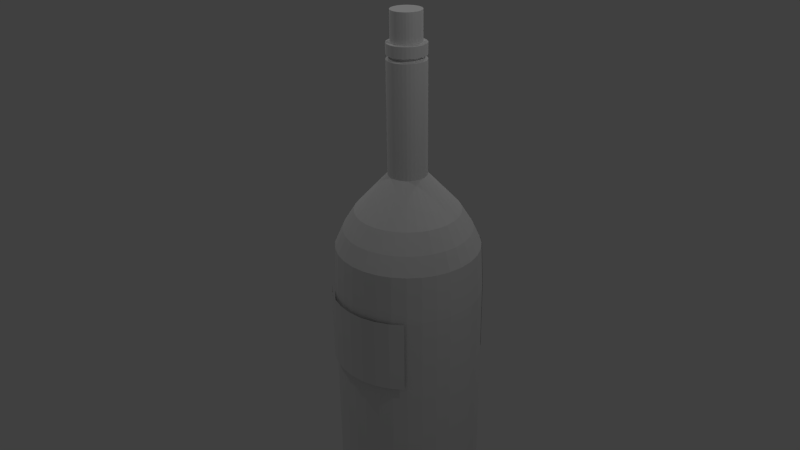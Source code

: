 # Source: Wine.blend  (saved by Blender 2.73.0; exported with 4.5.12 LTS)
import bpy
from mathutils import Matrix  # noqa: F401  (used for matrix-valued properties, if any)

bpy.ops.wm.read_factory_settings(use_empty=True)
scene = bpy.context.scene
scene.name = 'Scene'

# ---- collections
col_collection_1 = bpy.data.collections.new('Collection 1'); scene.collection.children.link(col_collection_1)

# ---- materials (node trees are filled in below, after node groups)
mat_material = bpy.data.materials.new('Material')
mat_material.alpha_threshold = 0.0
mat_material.use_transparent_shadow = False
mat_material.roughness = 0.5
mat_material_001 = bpy.data.materials.new('Material.001')
mat_material_001.alpha_threshold = 0.0
mat_material_001.use_transparent_shadow = False
mat_material_001.roughness = 0.5

# ---- material node trees

# ---- world
world_world = bpy.data.worlds.new('World'); scene.world = world_world
world_world.color = (0.05088, 0.05088, 0.05088)
world_world.use_sun_shadow = False
world_world.sun_shadow_jitter_overblur = 0.0
world_world.cycles.sampling_method = 'MANUAL'
world_world.cycles.sample_map_resolution = 256

# ---- cameras
cam_camera = bpy.data.cameras.new('Camera')
cam_camera.clip_end = 100.0
cam_camera.lens = 35.0
cam_camera.sensor_width = 32.0
cam_camera.sensor_height = 18.0
cam_camera.ortho_scale = 7.314
cam_camera.dof.focus_distance = 0.0
cam_camera.dof.aperture_fstop = 128.0

# ---- lights
light_lamp_003 = bpy.data.lights.new('Lamp.003', 'POINT')
light_lamp_003.transmission_factor = 0.0
light_lamp_003.cutoff_distance = 30.0
light_lamp_003.energy = 100.0
light_lamp_003.shadow_buffer_clip_start = 1.001
light_lamp_003.shadow_soft_size = 0.1
light_lamp_003.shadow_maximum_resolution = 0.006
light_lamp_003.use_absolute_resolution = True
light_lamp_003.cycles.use_multiple_importance_sampling = False
light_lamp_002 = bpy.data.lights.new('Lamp.002', 'POINT')
light_lamp_002.transmission_factor = 0.0
light_lamp_002.cutoff_distance = 30.0
light_lamp_002.energy = 100.0
light_lamp_002.shadow_buffer_clip_start = 1.001
light_lamp_002.shadow_soft_size = 0.1
light_lamp_002.shadow_maximum_resolution = 0.006
light_lamp_002.use_absolute_resolution = True
light_lamp_002.cycles.use_multiple_importance_sampling = False
light_lamp_001 = bpy.data.lights.new('Lamp.001', 'POINT')
light_lamp_001.transmission_factor = 0.0
light_lamp_001.cutoff_distance = 30.0
light_lamp_001.energy = 100.0
light_lamp_001.shadow_buffer_clip_start = 1.001
light_lamp_001.shadow_soft_size = 0.1
light_lamp_001.shadow_maximum_resolution = 0.006
light_lamp_001.use_absolute_resolution = True
light_lamp_001.cycles.use_multiple_importance_sampling = False
light_lamp = bpy.data.lights.new('Lamp', 'POINT')
light_lamp.transmission_factor = 0.0
light_lamp.cutoff_distance = 30.0
light_lamp.energy = 100.0
light_lamp.shadow_buffer_clip_start = 1.001
light_lamp.shadow_soft_size = 0.1
light_lamp.shadow_maximum_resolution = 0.006
light_lamp.use_absolute_resolution = True
light_lamp.cycles.use_multiple_importance_sampling = False

# ---- meshes
me_circle = bpy.data.meshes.new('Circle')
me_circle.from_pydata([(5.484, 0.4141, -0.508), (5.484, 0.4141, 0.1933), (5.526, 0.4101, -0.508), (5.526, 0.4101, 0.1933), (5.565, 0.398, -0.508), (5.565, 0.398, 0.1933), (5.602, 0.3784, -0.508), (5.602, 0.3784, 0.1933), (5.634, 0.3521, -0.508), (5.634, 0.3521, 0.1933), (5.66, 0.32, -0.508), (5.66, 0.32, 0.1933), (5.68, 0.2833, -0.508), (5.68, 0.2833, 0.1933), (5.692, 0.2436, -0.508), (5.692, 0.2436, 0.1933), (5.696, 0.2023, -0.508), (5.696, 0.2023, 0.1933), (5.692, 0.1609, -0.508), (5.692, 0.1609, 0.1933), (5.68, 0.1212, -0.508), (5.68, 0.1212, 0.1933), (5.66, 0.08458, -0.508), (5.66, 0.08458, 0.1933), (5.634, 0.05248, -0.508), (5.634, 0.05248, 0.1933), (5.602, 0.02613, -0.508), (5.602, 0.02613, 0.1933), (5.565, 0.006551, -0.508), (5.565, 0.006551, 0.1933), (5.526, -0.005504, -0.508), (5.526, -0.005504, 0.1933), (5.484, -0.009575, -0.508), (5.484, -0.009575, 0.1933), (5.443, -0.005504, -0.508), (5.443, -0.005504, 0.1933), (5.403, 0.006551, -0.508), (5.403, 0.006551, 0.1933), (5.367, 0.02613, -0.508), (5.367, 0.02613, 0.1933), (5.334, 0.05248, -0.508), (5.334, 0.05248, 0.1933), (5.308, 0.08458, -0.508), (5.308, 0.08458, 0.1933), (5.288, 0.1212, -0.508), (5.288, 0.1212, 0.1933), (5.276, 0.1609, -0.508), (5.276, 0.1609, 0.1933), (5.272, 0.2023, -0.508), (5.272, 0.2023, 0.1933), (5.276, 0.2436, -0.508), (5.276, 0.2436, 0.1933), (5.288, 0.2833, -0.508), (5.288, 0.2833, 0.1933), (5.308, 0.32, -0.508), (5.308, 0.32, 0.1933), (5.334, 0.3521, -0.508), (5.334, 0.3521, 0.1933), (5.367, 0.3784, -0.508), (5.367, 0.3784, 0.1933), (5.403, 0.398, -0.508), (5.403, 0.398, 0.1933), (5.443, 0.4101, -0.508), (5.443, 0.4101, 0.1933), (5.486, 0.4744, -0.2174), (5.433, 0.4692, -0.2174), (5.383, 0.4537, -0.2174), (5.336, 0.4287, -0.2174), (5.295, 0.3951, -0.2174), (5.261, 0.354, -0.2174), (5.236, 0.3072, -0.2174), (5.221, 0.2564, -0.2174), (5.216, 0.2036, -0.2174), (5.221, 0.1508, -0.2174), (5.236, 0.1, -0.2174), (5.261, 0.05322, -0.2174), (5.295, 0.0122, -0.2174), (5.336, -0.02147, -0.2174), (5.383, -0.04649, -0.2174), (5.433, -0.0619, -0.2174), (5.486, -0.0671, -0.2174), (5.539, -0.0619, -0.2174), (5.59, -0.04649, -0.2174), (5.637, -0.02147, -0.2174), (5.678, 0.0122, -0.2174), (5.711, 0.05322, -0.2174), (5.736, 0.1, -0.2174), (5.752, 0.1508, -0.2174), (5.757, 0.2036, -0.2174), (5.752, 0.2564, -0.2174), (5.736, 0.3072, -0.2174), (5.711, 0.354, -0.2174), (5.678, 0.3951, -0.2174), (5.637, 0.4287, -0.2174), (5.59, 0.4537, -0.2174), (5.539, 0.4692, -0.2174), (5.486, 0.4744, -1.994), (5.433, 0.4692, -1.994), (5.383, 0.4537, -1.994), (5.336, 0.4287, -1.994), (5.295, 0.3951, -1.994), (5.261, 0.354, -1.994), (5.236, 0.3072, -1.994), (5.221, 0.2564, -1.994), (5.216, 0.2036, -1.994), (5.221, 0.1508, -1.994), (5.236, 0.1, -1.994), (5.261, 0.05322, -1.994), (5.295, 0.0122, -1.994), (5.336, -0.02147, -1.994), (5.383, -0.04649, -1.994), (5.433, -0.0619, -1.994), (5.486, -0.0671, -1.994), (5.539, -0.0619, -1.994), (5.59, -0.04649, -1.994), (5.637, -0.02147, -1.994), (5.678, 0.0122, -1.994), (5.711, 0.05322, -1.994), (5.736, 0.1, -1.994), (5.752, 0.1508, -1.994), (5.757, 0.2036, -1.994), (5.752, 0.2564, -1.994), (5.736, 0.3072, -1.994), (5.711, 0.354, -1.994), (5.678, 0.3951, -1.994), (5.637, 0.4287, -1.994), (5.59, 0.4537, -1.994), (5.539, 0.4692, -1.994), (5.486, 1.251, -3.7), (5.282, 1.231, -3.7), (5.085, 1.172, -3.7), (4.904, 1.075, -3.7), (4.745, 0.9446, -3.7), (4.615, 0.7858, -3.7), (4.518, 0.6046, -3.7), (4.459, 0.408, -3.7), (4.438, 0.2036, -3.7), (4.459, -0.0007922, -3.7), (4.518, -0.1974, -3.7), (4.615, -0.3785, -3.7), (4.745, -0.5373, -3.7), (4.904, -0.6676, -3.7), (5.085, -0.7644, -3.7), (5.282, -0.8241, -3.7), (5.486, -0.8442, -3.7), (5.691, -0.8241, -3.7), (5.887, -0.7644, -3.7), (6.068, -0.6676, -3.7), (6.227, -0.5373, -3.7), (6.357, -0.3785, -3.7), (6.454, -0.1974, -3.7), (6.514, -0.0007914, -3.7), (6.534, 0.2036, -3.7), (6.514, 0.4081, -3.7), (6.454, 0.6046, -3.7), (6.357, 0.7858, -3.7), (6.227, 0.9446, -3.7), (6.068, 1.075, -3.7), (5.887, 1.172, -3.7), (5.691, 1.231, -3.7), (5.486, 1.251, -6.758), (5.282, 1.231, -6.758), (5.085, 1.172, -6.758), (4.904, 1.075, -6.758), (4.745, 0.9446, -6.758), (4.615, 0.7858, -6.758), (4.518, 0.6046, -6.758), (4.459, 0.408, -6.758), (4.438, 0.2036, -6.758), (4.459, -0.0007922, -6.758), (4.518, -0.1974, -6.758), (4.615, -0.3785, -6.758), (4.745, -0.5373, -6.758), (4.904, -0.6676, -6.758), (5.085, -0.7644, -6.758), (5.282, -0.8241, -6.758), (5.486, -0.8442, -6.758), (5.691, -0.8241, -6.758), (5.887, -0.7644, -6.758), (6.068, -0.6676, -6.758), (6.227, -0.5373, -6.758), (6.357, -0.3785, -6.758), (6.454, -0.1974, -6.758), (6.514, -0.0007914, -6.758), (6.534, 0.2036, -6.758), (6.514, 0.4081, -6.758), (6.454, 0.6046, -6.758), (6.357, 0.7858, -6.758), (6.227, 0.9446, -6.758), (6.068, 1.075, -6.758), (5.887, 1.172, -6.758), (5.691, 1.231, -6.758), (5.486, 0.2125, -6.9), (5.485, 0.2124, -6.9), (5.483, 0.2119, -6.9), (5.481, 0.211, -6.9), (5.48, 0.2099, -6.9), (5.479, 0.2086, -6.9), (5.478, 0.207, -6.9), (5.478, 0.2054, -6.9), (5.477, 0.2036, -6.9), (5.478, 0.2019, -6.9), (5.478, 0.2002, -6.9), (5.479, 0.1987, -6.9), (5.48, 0.1973, -6.9), (5.481, 0.1962, -6.9), (5.483, 0.1954, -6.9), (5.485, 0.1949, -6.9), (5.486, 0.1947, -6.9), (5.488, 0.1949, -6.9), (5.49, 0.1954, -6.9), (5.491, 0.1962, -6.9), (5.493, 0.1973, -6.9), (5.494, 0.1987, -6.9), (5.494, 0.2002, -6.9), (5.495, 0.2019, -6.9), (5.495, 0.2036, -6.9), (5.495, 0.2054, -6.9), (5.494, 0.207, -6.9), (5.494, 0.2086, -6.9), (5.493, 0.2099, -6.9), (5.491, 0.211, -6.9), (5.49, 0.2119, -6.9), (5.488, 0.2124, -6.9), (6.125, 0.8421, -2.775), (5.988, 0.9544, -2.775), (5.662, -0.682, -2.775), (5.832, -0.6306, -2.775), (4.652, 0.5492, -2.775), (4.601, 0.3798, -2.775), (6.32, 0.5492, -2.775), (6.237, 0.7053, -2.775), (4.848, 0.8421, -2.775), (4.735, 0.7053, -2.775), (5.31, -0.682, -2.775), (5.486, -0.6993, -2.775), (6.389, 0.2036, -2.775), (6.372, 0.3798, -2.775), (5.141, 1.038, -2.775), (4.985, 0.9544, -2.775), (4.985, -0.5472, -2.775), (5.141, -0.6306, -2.775), (6.32, -0.1419, -2.775), (6.372, 0.02747, -2.775), (5.486, 1.107, -2.775), (5.31, 1.089, -2.775), (4.735, -0.298, -2.775), (4.848, -0.4349, -2.775), (5.662, 1.089, -2.775), (6.125, -0.4349, -2.775), (6.237, -0.298, -2.775), (4.601, 0.02747, -2.775), (4.652, -0.1419, -2.775), (5.832, 1.038, -2.775), (5.988, -0.5472, -2.775), (4.583, 0.2036, -2.775), (6.051, 1.049, -3.03), (5.875, -0.736, -3.03), (4.489, 0.402, -3.03), (6.332, 0.7687, -3.03), (4.641, 0.7687, -3.03), (5.486, -0.8134, -3.03), (6.484, 0.402, -3.03), (4.921, 1.049, -3.03), (5.097, -0.736, -3.03), (6.484, 0.005212, -3.03), (5.288, 1.201, -3.03), (4.767, -0.5155, -3.03), (6.332, -0.3614, -3.03), (4.547, -0.1856, -3.03), (5.875, 1.143, -3.03), (6.051, -0.642, -3.03), (4.469, 0.2036, -3.03), (6.205, 0.9228, -3.03), (5.685, -0.7939, -3.03), (4.547, 0.5928, -3.03), (6.426, 0.5928, -3.03), (4.767, 0.9228, -3.03), (5.288, -0.7939, -3.03), (6.503, 0.2036, -3.03), (5.097, 1.143, -3.03), (4.921, -0.642, -3.03), (6.426, -0.1856, -3.03), (5.486, 1.221, -3.03), (4.641, -0.3614, -3.03), (5.685, 1.201, -3.03), (6.205, -0.5155, -3.03), (4.489, 0.005211, -3.03), (6.009, 0.7268, -2.51), (5.631, -0.522, -2.51), (4.803, 0.4868, -2.51), (6.17, 0.4868, -2.51), (4.963, 0.7268, -2.51), (5.342, -0.522, -2.51), (6.226, 0.2036, -2.51), (5.203, 0.8872, -2.51), (5.075, -0.4116, -2.51), (6.17, -0.07952, -2.51), (5.486, 0.9435, -2.51), (4.871, -0.2074, -2.51), (5.631, 0.9293, -2.51), (6.009, -0.3196, -2.51), (4.761, 0.05928, -2.51), (5.897, 0.8188, -2.51), (5.769, -0.4799, -2.51), (4.761, 0.348, -2.51), (6.101, 0.6147, -2.51), (4.871, 0.6147, -2.51), (5.486, -0.5363, -2.51), (6.212, 0.348, -2.51), (5.075, 0.8188, -2.51), (5.203, -0.4799, -2.51), (6.212, 0.05928, -2.51), (5.342, 0.9293, -2.51), (4.963, -0.3196, -2.51), (6.101, -0.2074, -2.51), (4.803, -0.07952, -2.51), (5.769, 0.8872, -2.51), (5.897, -0.4116, -2.51), (4.746, 0.2036, -2.51), (5.887, 1.172, -4.743), (5.691, 1.231, -4.743), (6.068, -0.6676, -4.743), (6.227, -0.5373, -4.743), (4.438, 0.2036, -4.743), (4.459, -0.0007922, -4.743), (6.227, 0.9446, -4.743), (6.068, 1.075, -4.743), (5.691, -0.8241, -4.743), (5.887, -0.7644, -4.743), (4.518, 0.6046, -4.743), (4.459, 0.408, -4.743), (6.454, 0.6046, -4.743), (6.357, 0.7858, -4.743), (4.745, 0.9446, -4.743), (4.615, 0.7858, -4.743), (5.282, -0.8241, -4.743), (5.486, -0.8442, -4.743), (6.534, 0.2036, -4.743), (6.514, 0.4081, -4.743), (5.085, 1.172, -4.743), (4.904, 1.075, -4.743), (4.904, -0.6676, -4.743), (5.085, -0.7644, -4.743), (6.454, -0.1974, -4.743), (6.514, -0.0007914, -4.743), (5.486, 1.251, -4.743), (5.282, 1.231, -4.743), (4.615, -0.3785, -4.743), (4.745, -0.5373, -4.743), (6.357, -0.3785, -4.743), (4.518, -0.1974, -4.743), (5.282, 1.238, -3.7), (5.486, 1.258, -3.7), (5.085, 1.178, -3.7), (4.904, 1.081, -3.7), (4.745, 0.9509, -3.7), (6.227, 0.9509, -3.7), (6.068, 1.081, -3.7), (5.887, 1.178, -3.7), (5.691, 1.238, -3.7), (6.051, 1.056, -3.03), (4.921, 1.056, -3.03), (5.288, 1.207, -3.03), (5.875, 1.15, -3.03), (6.205, 0.9291, -3.03), (4.767, 0.9291, -3.03), (5.097, 1.15, -3.03), (5.486, 1.227, -3.03), (5.685, 1.207, -3.03), (5.887, 1.178, -4.743), (5.691, 1.238, -4.743), (6.227, 0.9509, -4.743), (6.068, 1.081, -4.743), (4.745, 0.9509, -4.743), (5.085, 1.178, -4.743), (4.904, 1.081, -4.743), (5.486, 1.258, -4.743), (5.282, 1.238, -4.743), (5.486, 0.3885, -0.2174), (5.45, 0.3849, -0.2174), (5.416, 0.3744, -0.2174), (5.384, 0.3573, -0.2174), (5.356, 0.3343, -0.2174), (5.333, 0.3063, -0.2174), (5.315, 0.2744, -0.2174), (5.305, 0.2397, -0.2174), (5.301, 0.2036, -0.2174), (5.305, 0.1676, -0.2174), (5.315, 0.1329, -0.2174), (5.333, 0.1009, -0.2174), (5.356, 0.07293, -0.2174), (5.384, 0.04994, -0.2174), (5.416, 0.03286, -0.2174), (5.45, 0.02235, -0.2174), (5.486, 0.01879, -0.2174), (5.522, 0.02235, -0.2174), (5.557, 0.03286, -0.2174), (5.589, 0.04994, -0.2174), (5.617, 0.07293, -0.2174), (5.64, 0.1009, -0.2174), (5.657, 0.1329, -0.2174), (5.668, 0.1676, -0.2174), (5.671, 0.2036, -0.2174), (5.668, 0.2397, -0.2174), (5.657, 0.2744, -0.2174), (5.64, 0.3063, -0.2174), (5.617, 0.3343, -0.2174), (5.589, 0.3573, -0.2174), (5.557, 0.3744, -0.2174), (5.522, 0.3849, -0.2174), (5.486, 0.3885, -2.17), (5.45, 0.3849, -2.17), (5.416, 0.3744, -2.17), (5.384, 0.3573, -2.17), (5.356, 0.3343, -2.17), (5.333, 0.3063, -2.17), (5.315, 0.2744, -2.17), (5.305, 0.2397, -2.17), (5.301, 0.2036, -2.17), (5.305, 0.1676, -2.17), (5.315, 0.1329, -2.17), (5.333, 0.1009, -2.17), (5.356, 0.07293, -2.17), (5.384, 0.04994, -2.17), (5.416, 0.03286, -2.17), (5.45, 0.02235, -2.17), (5.486, 0.01879, -2.17), (5.522, 0.02235, -2.17), (5.557, 0.03286, -2.17), (5.589, 0.04994, -2.17), (5.617, 0.07293, -2.17), (5.64, 0.1009, -2.17), (5.657, 0.1329, -2.17), (5.668, 0.1676, -2.17), (5.671, 0.2036, -2.17), (5.668, 0.2397, -2.17), (5.657, 0.2744, -2.17), (5.64, 0.3063, -2.17), (5.617, 0.3343, -2.17), (5.589, 0.3573, -2.17), (5.557, 0.3744, -2.17), (5.522, 0.3849, -2.17), (5.486, 1.013, -3.172), (5.328, 0.9977, -3.172), (5.176, 0.9516, -3.172), (5.036, 0.8768, -3.172), (4.914, 0.7761, -3.172), (4.813, 0.6534, -3.172), (4.738, 0.5135, -3.172), (4.692, 0.3616, -3.172), (4.677, 0.2036, -3.172), (4.692, 0.04568, -3.172), (4.738, -0.1062, -3.172), (4.813, -0.2462, -3.172), (4.914, -0.3689, -3.172), (5.036, -0.4696, -3.172), (5.176, -0.5444, -3.172), (5.328, -0.5904, -3.172), (5.486, -0.606, -3.172), (5.644, -0.5904, -3.172), (5.796, -0.5444, -3.172), (5.936, -0.4696, -3.172), (6.059, -0.3689, -3.172), (6.159, -0.2462, -3.172), (6.234, -0.1062, -3.172), (6.28, 0.04568, -3.172), (6.296, 0.2036, -3.172), (6.28, 0.3616, -3.172), (6.234, 0.5135, -3.172), (6.159, 0.6534, -3.172), (6.059, 0.7761, -3.172), (5.936, 0.8768, -3.172), (5.796, 0.9516, -3.172), (5.644, 0.9977, -3.172), (5.486, 1.013, -6.514), (5.328, 0.9977, -6.514), (5.176, 0.9516, -6.514), (5.036, 0.8768, -6.514), (4.914, 0.7761, -6.514), (4.813, 0.6534, -6.514), (4.738, 0.5135, -6.514), (4.692, 0.3616, -6.514), (4.677, 0.2036, -6.514), (4.692, 0.04568, -6.514), (4.738, -0.1062, -6.514), (4.813, -0.2462, -6.514), (4.914, -0.3689, -6.514), (5.036, -0.4696, -6.514), (5.176, -0.5444, -6.514), (5.328, -0.5904, -6.514), (5.486, -0.606, -6.514), (5.644, -0.5904, -6.514), (5.796, -0.5444, -6.514), (5.936, -0.4696, -6.514), (6.059, -0.3689, -6.514), (6.159, -0.2462, -6.514), (6.234, -0.1062, -6.514), (6.28, 0.04568, -6.514), (6.296, 0.2036, -6.514), (6.28, 0.3616, -6.514), (6.234, 0.5135, -6.514), (6.159, 0.6534, -6.514), (6.059, 0.7761, -6.514), (5.936, 0.8768, -6.514), (5.796, 0.9516, -6.514), (5.644, 0.9977, -6.514), (5.486, 0.2981, -6.514), (5.468, 0.2963, -6.514), (5.45, 0.2909, -6.514), (5.434, 0.2822, -6.514), (5.419, 0.2704, -6.514), (5.408, 0.2561, -6.514), (5.399, 0.2398, -6.514), (5.394, 0.2221, -6.514), (5.392, 0.2036, -6.514), (5.394, 0.1852, -6.514), (5.399, 0.1675, -6.514), (5.408, 0.1512, -6.514), (5.419, 0.1368, -6.514), (5.434, 0.1251, -6.514), (5.45, 0.1164, -6.514), (5.468, 0.111, -6.514), (5.486, 0.1092, -6.514), (5.505, 0.111, -6.514), (5.522, 0.1164, -6.514), (5.539, 0.1251, -6.514), (5.553, 0.1368, -6.514), (5.565, 0.1512, -6.514), (5.574, 0.1675, -6.514), (5.579, 0.1852, -6.514), (5.581, 0.2036, -6.514), (5.579, 0.2221, -6.514), (5.574, 0.2398, -6.514), (5.565, 0.2561, -6.514), (5.553, 0.2704, -6.514), (5.539, 0.2822, -6.514), (5.522, 0.2909, -6.514), (5.505, 0.2963, -6.514), (5.711, 0.354, -0.3686), (5.678, 0.3951, -0.3686), (5.486, -0.0671, -0.3686), (5.539, -0.0619, -0.3686), (5.261, 0.354, -0.3686), (5.236, 0.3072, -0.3686), (5.752, 0.2564, -0.3686), (5.736, 0.3072, -0.3686), (5.336, 0.4287, -0.3686), (5.295, 0.3951, -0.3686), (5.383, -0.04649, -0.3686), (5.433, -0.0619, -0.3686), (5.752, 0.1508, -0.3686), (5.757, 0.2036, -0.3686), (5.433, 0.4692, -0.3686), (5.383, 0.4537, -0.3686), (5.295, 0.0122, -0.3686), (5.336, -0.02147, -0.3686), (5.711, 0.05322, -0.3686), (5.736, 0.1, -0.3686), (5.236, 0.1, -0.3686), (5.261, 0.05322, -0.3686), (5.59, 0.4537, -0.3686), (5.539, 0.4692, -0.3686), (5.637, -0.02147, -0.3686), (5.678, 0.0122, -0.3686), (5.216, 0.2036, -0.3686), (5.221, 0.1508, -0.3686), (5.637, 0.4287, -0.3686), (5.59, -0.04649, -0.3686), (5.221, 0.2564, -0.3686), (5.486, 0.4744, -0.3686), (5.678, 0.3951, -0.4306), (5.539, -0.0619, -0.4306), (5.236, 0.3072, -0.4306), (5.736, 0.3072, -0.4306), (5.295, 0.3951, -0.4306), (5.433, -0.0619, -0.4306), (5.757, 0.2036, -0.4306), (5.383, 0.4537, -0.4306), (5.336, -0.02147, -0.4306), (5.736, 0.1, -0.4306), (5.261, 0.05322, -0.4306), (5.539, 0.4692, -0.4306), (5.678, 0.0122, -0.4306), (5.221, 0.1508, -0.4306), (5.637, 0.4287, -0.4306), (5.59, -0.04649, -0.4306), (5.221, 0.2564, -0.4306), (5.711, 0.354, -0.4306), (5.486, -0.0671, -0.4306), (5.261, 0.354, -0.4306), (5.752, 0.2564, -0.4306), (5.336, 0.4287, -0.4306), (5.383, -0.04649, -0.4306), (5.752, 0.1508, -0.4306), (5.433, 0.4692, -0.4306), (5.295, 0.0122, -0.4306), (5.711, 0.05322, -0.4306), (5.236, 0.1, -0.4306), (5.59, 0.4537, -0.4306), (5.637, -0.02147, -0.4306), (5.216, 0.2036, -0.4306), (5.486, 0.4744, -0.4306), (5.671, 0.3273, -0.3996), (5.486, -0.01893, -0.3996), (5.301, 0.3273, -0.3996), (5.705, 0.247, -0.3996), (5.363, 0.3887, -0.3996), (5.401, -0.001987, -0.3996), (5.705, 0.1602, -0.3996), (5.443, 0.4219, -0.3996), (5.329, 0.04626, -0.3996), (5.671, 0.07998, -0.3996), (5.281, 0.1185, -0.3996), (5.571, 0.4092, -0.3996), (5.61, 0.01858, -0.3996), (5.264, 0.2036, -0.3996), (5.486, 0.4262, -0.3996), (5.644, 0.361, -0.3996), (5.53, -0.01465, -0.3996), (5.281, 0.2888, -0.3996), (5.692, 0.2888, -0.3996), (5.329, 0.361, -0.3996), (5.443, -0.01465, -0.3996), (5.709, 0.2036, -0.3996), (5.401, 0.4092, -0.3996), (5.363, 0.01858, -0.3996), (5.692, 0.1185, -0.3996), (5.301, 0.07998, -0.3996), (5.53, 0.4219, -0.3996), (5.644, 0.04626, -0.3996), (5.268, 0.1602, -0.3996), (5.61, 0.3887, -0.3996), (5.571, -0.001987, -0.3996), (5.268, 0.247, -0.3996), (5.678, 0.3951, -1.303), (5.539, -0.0619, -1.303), (5.236, 0.3072, -1.303), (5.736, 0.3072, -1.303), (5.295, 0.3951, -1.303), (5.433, -0.0619, -1.303), (5.757, 0.2036, -1.303), (5.383, 0.4537, -1.303), (5.336, -0.02147, -1.303), (5.736, 0.1, -1.303), (5.261, 0.05322, -1.303), (5.539, 0.4692, -1.303), (5.678, 0.0122, -1.303), (5.221, 0.1508, -1.303), (5.637, 0.4287, -1.303), (5.59, -0.04649, -1.303), (5.221, 0.2564, -1.303), (5.711, 0.354, -1.303), (5.486, -0.0671, -1.303), (5.261, 0.354, -1.303), (5.752, 0.2564, -1.303), (5.336, 0.4287, -1.303), (5.383, -0.04649, -1.303), (5.752, 0.1508, -1.303), (5.433, 0.4692, -1.303), (5.295, 0.0122, -1.303), (5.711, 0.05322, -1.303), (5.236, 0.1, -1.303), (5.59, 0.4537, -1.303), (5.637, -0.02147, -1.303), (5.216, 0.2036, -1.303), (5.486, 0.4744, -1.303), (4.745, -0.5865, -4.743), (5.085, -0.8136, -4.743), (4.904, -0.7168, -4.743), (5.486, -0.8934, -4.743), (5.282, -0.8733, -4.743), (5.887, -0.8136, -4.743), (5.691, -0.8733, -4.743), (6.227, -0.5865, -4.743), (6.068, -0.7168, -4.743), (6.227, -0.5865, -3.7), (6.068, -0.7168, -3.7), (5.887, -0.8136, -3.7), (5.691, -0.8733, -3.7), (5.486, -0.8934, -3.7), (5.282, -0.8733, -3.7), (5.085, -0.8136, -3.7), (4.904, -0.7168, -3.7), (4.745, -0.5865, -3.7)], [], [(0, 1, 3, 2), (2, 3, 5, 4), (4, 5, 7, 6), (6, 7, 9, 8), (8, 9, 11, 10), (10, 11, 13, 12), (12, 13, 15, 14), (14, 15, 17, 16), (16, 17, 19, 18), (18, 19, 21, 20), (20, 21, 23, 22), (22, 23, 25, 24), (24, 25, 27, 26), (26, 27, 29, 28), (28, 29, 31, 30), (30, 31, 33, 32), (32, 33, 35, 34), (34, 35, 37, 36), (36, 37, 39, 38), (38, 39, 41, 40), (40, 41, 43, 42), (42, 43, 45, 44), (44, 45, 47, 46), (46, 47, 49, 48), (48, 49, 51, 50), (50, 51, 53, 52), (52, 53, 55, 54), (54, 55, 57, 56), (56, 57, 59, 58), (58, 59, 61, 60), (3, 1, 63, 61, 59, 57, 55, 53, 51, 49, 47, 45, 43, 41, 39, 37, 35, 33, 31, 29, 27, 25, 23, 21, 19, 17, 15, 13, 11, 9, 7, 5), (62, 63, 1, 0), (60, 61, 63, 62), (0, 2, 4, 6, 8, 10, 12, 14, 16, 18, 20, 22, 24, 26, 28, 30, 32, 34, 36, 38, 40, 42, 44, 46, 48, 50, 52, 54, 56, 58, 60, 62), (652, 635, 124, 123), (653, 636, 113, 112), (654, 637, 102, 101), (655, 638, 122, 121), (656, 639, 100, 99), (657, 640, 111, 110), (658, 641, 120, 119), (659, 642, 98, 97), (660, 643, 109, 108), (661, 644, 118, 117), (662, 645, 107, 106), (663, 646, 127, 126), (664, 647, 116, 115), (665, 648, 105, 104), (635, 649, 125, 124), (636, 650, 114, 113), (637, 651, 103, 102), (638, 652, 123, 122), (639, 654, 101, 100), (640, 653, 112, 111), (641, 655, 121, 120), (642, 656, 99, 98), (643, 657, 110, 109), (644, 658, 119, 118), (666, 659, 97, 96), (645, 660, 108, 107), (646, 666, 96, 127), (647, 661, 117, 116), (648, 662, 106, 105), (649, 663, 126, 125), (650, 664, 115, 114), (651, 665, 104, 103), (273, 256, 157, 156), (274, 257, 146, 145), (275, 258, 135, 134), (276, 259, 155, 154), (277, 260, 133, 132), (278, 261, 144, 143), (279, 262, 153, 152), (280, 263, 131, 130), (281, 264, 142, 141), (282, 265, 151, 150), (283, 266, 129, 128), (284, 267, 140, 139), (285, 283, 128, 159), (286, 268, 149, 148), (287, 269, 138, 137), (256, 270, 158, 157), (257, 271, 147, 146), (258, 272, 136, 135), (259, 273, 156, 155), (261, 274, 145, 144), (260, 275, 134, 133), (262, 276, 154, 153), (263, 277, 132, 131), (264, 278, 143, 142), (265, 279, 152, 151), (266, 280, 130, 129), (267, 281, 141, 140), (268, 282, 150, 149), (269, 284, 139, 138), (270, 285, 159, 158), (271, 286, 148, 147), (272, 287, 137, 136), (320, 321, 191, 190), (322, 323, 180, 179), (324, 325, 169, 168), (326, 327, 189, 188), (328, 329, 178, 177), (330, 331, 167, 166), (332, 333, 187, 186), (334, 335, 165, 164), (336, 337, 176, 175), (338, 339, 185, 184), (340, 341, 163, 162), (342, 343, 174, 173), (344, 345, 183, 182), (346, 347, 161, 160), (348, 349, 172, 171), (321, 346, 160, 191), (323, 350, 181, 180), (325, 351, 170, 169), (327, 320, 190, 189), (329, 322, 179, 178), (331, 324, 168, 167), (333, 326, 188, 187), (337, 328, 177, 176), (335, 330, 166, 165), (339, 332, 186, 185), (341, 334, 164, 163), (343, 336, 175, 174), (345, 338, 184, 183), (347, 340, 162, 161), (349, 342, 173, 172), (350, 344, 182, 181), (351, 348, 171, 170), (181, 182, 214, 213), (170, 171, 203, 202), (190, 191, 223, 222), (179, 180, 212, 211), (168, 169, 201, 200), (188, 189, 221, 220), (177, 178, 210, 209), (166, 167, 199, 198), (186, 187, 219, 218), (164, 165, 197, 196), (175, 176, 208, 207), (184, 185, 217, 216), (162, 163, 195, 194), (173, 174, 206, 205), (182, 183, 215, 214), (160, 161, 193, 192), (171, 172, 204, 203), (191, 160, 192, 223), (180, 181, 213, 212), (169, 170, 202, 201), (189, 190, 222, 221), (178, 179, 211, 210), (167, 168, 200, 199), (187, 188, 220, 219), (176, 177, 209, 208), (165, 166, 198, 197), (185, 186, 218, 217), (163, 164, 196, 195), (174, 175, 207, 206), (183, 184, 216, 215), (161, 162, 194, 193), (172, 173, 205, 204), (319, 302, 251, 255), (318, 301, 249, 254), (317, 300, 248, 253), (316, 299, 246, 252), (315, 297, 242, 250), (314, 296, 240, 247), (313, 295, 238, 245), (312, 294, 236, 243), (311, 293, 234, 241), (310, 292, 232, 239), (309, 291, 230, 237), (307, 290, 228, 233), (308, 289, 226, 235), (306, 288, 224, 231), (305, 319, 255, 229), (304, 318, 254, 227), (303, 317, 253, 225), (302, 316, 252, 251), (301, 315, 250, 249), (300, 298, 244, 248), (299, 314, 247, 246), (298, 313, 245, 244), (297, 312, 243, 242), (296, 311, 241, 240), (295, 310, 239, 238), (294, 309, 237, 236), (293, 308, 235, 234), (292, 307, 233, 232), (291, 306, 231, 230), (290, 305, 229, 228), (289, 304, 227, 226), (288, 303, 225, 224), (255, 251, 287, 272), (254, 249, 286, 271), (253, 248, 285, 270), (252, 246, 284, 269), (250, 242, 282, 268), (247, 240, 281, 267), (245, 238, 280, 266), (243, 236, 279, 265), (241, 234, 278, 264), (239, 232, 277, 263), (237, 230, 276, 262), (233, 228, 275, 260), (235, 226, 274, 261), (231, 224, 273, 259), (229, 255, 272, 258), (227, 254, 271, 257), (225, 253, 270, 256), (251, 252, 269, 287), (249, 250, 268, 286), (248, 244, 283, 285), (246, 247, 267, 284), (244, 245, 266, 283), (242, 243, 265, 282), (240, 241, 264, 281), (238, 239, 263, 280), (236, 237, 262, 279), (234, 235, 261, 278), (232, 233, 260, 277), (230, 231, 259, 276), (228, 229, 258, 275), (226, 227, 257, 274), (224, 225, 256, 273), (124, 125, 303, 288), (113, 114, 304, 289), (102, 103, 305, 290), (122, 123, 306, 291), (100, 101, 307, 292), (111, 112, 308, 293), (120, 121, 309, 294), (98, 99, 310, 295), (109, 110, 311, 296), (118, 119, 312, 297), (96, 97, 313, 298), (107, 108, 314, 299), (127, 96, 298, 300), (116, 117, 315, 301), (105, 106, 316, 302), (125, 126, 317, 303), (114, 115, 318, 304), (103, 104, 319, 305), (123, 124, 288, 306), (112, 113, 289, 308), (101, 102, 290, 307), (121, 122, 291, 309), (99, 100, 292, 310), (110, 111, 293, 311), (119, 120, 294, 312), (97, 98, 295, 313), (108, 109, 296, 314), (117, 118, 297, 315), (106, 107, 299, 316), (126, 127, 300, 317), (115, 116, 301, 318), (104, 105, 302, 319), (138, 139, 348, 351), (149, 150, 344, 350), (140, 141, 342, 349), (129, 130, 340, 347), (151, 152, 338, 345), (142, 143, 336, 343), (131, 132, 334, 341), (153, 154, 332, 339), (133, 134, 330, 335), (144, 145, 328, 337), (155, 156, 326, 333), (135, 136, 324, 331), (146, 147, 322, 329), (157, 158, 320, 327), (137, 138, 351, 325), (148, 149, 350, 323), (159, 128, 346, 321), (139, 140, 349, 348), (128, 129, 347, 346), (150, 151, 345, 344), (141, 142, 343, 342), (130, 131, 341, 340), (152, 153, 339, 338), (143, 144, 337, 336), (132, 133, 335, 334), (154, 155, 333, 332), (134, 135, 331, 330), (145, 146, 329, 328), (156, 157, 327, 326), (136, 137, 325, 324), (147, 148, 323, 322), (158, 159, 321, 320), (365, 361, 358, 357), (367, 362, 355, 354), (368, 363, 352, 353), (369, 368, 353, 360), (361, 364, 359, 358), (362, 366, 356, 355), (363, 367, 354, 352), (364, 369, 360, 359), (352, 354, 375, 378), (355, 356, 374, 376), (358, 359, 370, 373), (360, 353, 377, 371), (353, 352, 378, 377), (354, 355, 376, 375), (357, 358, 373, 372), (359, 360, 371, 370), (92, 91, 406, 407), (81, 80, 395, 396), (70, 69, 384, 385), (90, 89, 404, 405), (68, 67, 382, 383), (79, 78, 393, 394), (88, 87, 402, 403), (66, 65, 380, 381), (77, 76, 391, 392), (86, 85, 400, 401), (75, 74, 389, 390), (95, 94, 409, 410), (84, 83, 398, 399), (73, 72, 387, 388), (93, 92, 407, 408), (82, 81, 396, 397), (71, 70, 385, 386), (91, 90, 405, 406), (69, 68, 383, 384), (80, 79, 394, 395), (89, 88, 403, 404), (67, 66, 381, 382), (78, 77, 392, 393), (87, 86, 401, 402), (65, 64, 379, 380), (76, 75, 390, 391), (64, 95, 410, 379), (85, 84, 399, 400), (74, 73, 388, 389), (94, 93, 408, 409), (83, 82, 397, 398), (72, 71, 386, 387), (401, 400, 432, 433), (390, 389, 421, 422), (410, 409, 441, 442), (399, 398, 430, 431), (388, 387, 419, 420), (408, 407, 439, 440), (397, 396, 428, 429), (386, 385, 417, 418), (406, 405, 437, 438), (384, 383, 415, 416), (395, 394, 426, 427), (404, 403, 435, 436), (382, 381, 413, 414), (393, 392, 424, 425), (402, 401, 433, 434), (380, 379, 411, 412), (391, 390, 422, 423), (379, 410, 442, 411), (400, 399, 431, 432), (389, 388, 420, 421), (409, 408, 440, 441), (398, 397, 429, 430), (387, 386, 418, 419), (407, 406, 438, 439), (396, 395, 427, 428), (385, 384, 416, 417), (405, 404, 436, 437), (383, 382, 414, 415), (394, 393, 425, 426), (403, 402, 434, 435), (381, 380, 412, 413), (392, 391, 423, 424), (435, 434, 466, 467), (413, 412, 444, 445), (424, 423, 455, 456), (433, 432, 464, 465), (422, 421, 453, 454), (442, 441, 473, 474), (431, 430, 462, 463), (420, 419, 451, 452), (440, 439, 471, 472), (429, 428, 460, 461), (418, 417, 449, 450), (438, 437, 469, 470), (416, 415, 447, 448), (427, 426, 458, 459), (436, 435, 467, 468), (414, 413, 445, 446), (425, 424, 456, 457), (434, 433, 465, 466), (412, 411, 443, 444), (423, 422, 454, 455), (411, 442, 474, 443), (432, 431, 463, 464), (421, 420, 452, 453), (441, 440, 472, 473), (430, 429, 461, 462), (419, 418, 450, 451), (439, 438, 470, 471), (428, 427, 459, 460), (417, 416, 448, 449), (437, 436, 468, 469), (415, 414, 446, 447), (426, 425, 457, 458), (469, 468, 500, 501), (447, 446, 478, 479), (458, 457, 489, 490), (467, 466, 498, 499), (445, 444, 476, 477), (456, 455, 487, 488), (465, 464, 496, 497), (454, 453, 485, 486), (474, 473, 505, 506), (463, 462, 494, 495), (452, 451, 483, 484), (472, 471, 503, 504), (461, 460, 492, 493), (450, 449, 481, 482), (470, 469, 501, 502), (448, 447, 479, 480), (459, 458, 490, 491), (468, 467, 499, 500), (446, 445, 477, 478), (457, 456, 488, 489), (466, 465, 497, 498), (444, 443, 475, 476), (455, 454, 486, 487), (443, 474, 506, 475), (464, 463, 495, 496), (453, 452, 484, 485), (473, 472, 504, 505), (462, 461, 493, 494), (451, 450, 482, 483), (471, 470, 502, 503), (460, 459, 491, 492), (449, 448, 480, 481), (503, 502, 534, 535), (492, 491, 523, 524), (481, 480, 512, 513), (501, 500, 532, 533), (479, 478, 510, 511), (490, 489, 521, 522), (499, 498, 530, 531), (477, 476, 508, 509), (488, 487, 519, 520), (497, 496, 528, 529), (486, 485, 517, 518), (506, 505, 537, 538), (495, 494, 526, 527), (484, 483, 515, 516), (504, 503, 535, 536), (493, 492, 524, 525), (482, 481, 513, 514), (502, 501, 533, 534), (480, 479, 511, 512), (491, 490, 522, 523), (500, 499, 531, 532), (478, 477, 509, 510), (489, 488, 520, 521), (498, 497, 529, 530), (476, 475, 507, 508), (487, 486, 518, 519), (475, 506, 538, 507), (496, 495, 527, 528), (485, 484, 516, 517), (505, 504, 536, 537), (494, 493, 525, 526), (483, 482, 514, 515), (71, 72, 565, 569), (82, 83, 563, 568), (93, 94, 561, 567), (73, 74, 559, 566), (84, 85, 557, 564), (95, 64, 570, 562), (75, 76, 555, 560), (64, 65, 553, 570), (86, 87, 551, 558), (77, 78, 549, 556), (66, 67, 547, 554), (88, 89, 545, 552), (79, 80, 541, 550), (68, 69, 543, 548), (90, 91, 539, 546), (70, 71, 569, 544), (81, 82, 568, 542), (92, 93, 567, 540), (72, 73, 566, 565), (83, 84, 564, 563), (94, 95, 562, 561), (74, 75, 560, 559), (85, 86, 558, 557), (76, 77, 556, 555), (65, 66, 554, 553), (87, 88, 552, 551), (78, 79, 550, 549), (67, 68, 548, 547), (89, 90, 546, 545), (69, 70, 544, 543), (80, 81, 542, 541), (91, 92, 540, 539), (634, 616, 601, 587), (633, 615, 600, 586), (632, 614, 599, 585), (631, 613, 598, 584), (630, 612, 597, 583), (629, 617, 602, 582), (628, 611, 596, 581), (617, 610, 595, 602), (627, 609, 594, 580), (626, 608, 593, 579), (625, 607, 592, 578), (624, 606, 591, 577), (623, 604, 589, 576), (622, 605, 590, 575), (621, 603, 588, 574), (620, 634, 587, 573), (619, 633, 586, 572), (618, 632, 585, 571), (616, 631, 584, 601), (615, 630, 583, 600), (614, 629, 582, 599), (613, 628, 581, 598), (612, 627, 580, 597), (611, 626, 579, 596), (610, 625, 578, 595), (609, 624, 577, 594), (608, 623, 576, 593), (607, 622, 575, 592), (606, 621, 574, 591), (605, 620, 573, 590), (604, 619, 572, 589), (603, 618, 571, 588), (539, 540, 618, 603), (541, 542, 619, 604), (543, 544, 620, 605), (545, 546, 621, 606), (547, 548, 622, 607), (549, 550, 623, 608), (551, 552, 624, 609), (553, 554, 625, 610), (555, 556, 626, 611), (557, 558, 627, 612), (559, 560, 628, 613), (561, 562, 629, 614), (563, 564, 630, 615), (565, 566, 631, 616), (540, 567, 632, 618), (542, 568, 633, 619), (544, 569, 634, 620), (546, 539, 603, 621), (548, 543, 605, 622), (550, 541, 604, 623), (552, 545, 606, 624), (554, 547, 607, 625), (556, 549, 608, 626), (558, 551, 609, 627), (570, 553, 610, 617), (560, 555, 611, 628), (562, 570, 617, 629), (564, 557, 612, 630), (566, 559, 613, 631), (567, 561, 614, 632), (568, 563, 615, 633), (569, 565, 616, 634), (587, 601, 665, 651), (586, 600, 664, 650), (585, 599, 663, 649), (584, 598, 662, 648), (583, 597, 661, 647), (582, 602, 666, 646), (581, 596, 660, 645), (602, 595, 659, 666), (580, 594, 658, 644), (579, 593, 657, 643), (578, 592, 656, 642), (577, 591, 655, 641), (576, 589, 653, 640), (575, 590, 654, 639), (574, 588, 652, 638), (573, 587, 651, 637), (572, 586, 650, 636), (571, 585, 649, 635), (601, 584, 648, 665), (600, 583, 647, 664), (599, 582, 646, 663), (598, 581, 645, 662), (597, 580, 644, 661), (596, 579, 643, 660), (595, 578, 642, 659), (594, 577, 641, 658), (593, 576, 640, 657), (592, 575, 639, 656), (591, 574, 638, 655), (590, 573, 637, 654), (589, 572, 636, 653), (588, 571, 635, 652), (677, 676, 674, 675), (679, 678, 672, 673), (681, 680, 670, 671), (683, 682, 668, 669), (678, 677, 675, 672), (680, 679, 673, 670), (682, 681, 671, 668), (684, 683, 669, 667)])
me_circle.polygons.foreach_set('material_index', [1, 1, 1, 1, 1, 1, 1, 1, 1, 1, 1, 1, 1, 1, 1, 1, 1, 1, 1, 1, 1, 1, 1, 1, 1, 1, 1, 1, 1, 1, 1, 1, 1, 1, 0, 0, 0, 0, 0, 0, 0, 0, 0, 0, 0, 0, 0, 0, 0, 0, 0, 0, 0, 0, 0, 0, 0, 0, 0, 0, 0, 0, 0, 0, 0, 0, 0, 0, 0, 0, 0, 0, 0, 0, 0, 0, 0, 0, 0, 0, 0, 0, 0, 0, 0, 0, 0, 0, 0, 0, 0, 0, 0, 0, 0, 0, 0, 0, 0, 0, 0, 0, 0, 0, 0, 0, 0, 0, 0, 0, 0, 0, 0, 0, 0, 0, 0, 0, 0, 0, 0, 0, 0, 0, 0, 0, 0, 0, 0, 0, 0, 0, 0, 0, 0, 0, 0, 0, 0, 0, 0, 0, 0, 0, 0, 0, 0, 0, 0, 0, 0, 0, 0, 0, 0, 0, 0, 0, 0, 0, 0, 0, 0, 0, 0, 0, 0, 0, 0, 0, 0, 0, 0, 0, 0, 0, 0, 0, 0, 0, 0, 0, 0, 0, 0, 0, 0, 0, 0, 0, 0, 0, 0, 0, 0, 0, 0, 0, 0, 0, 0, 0, 0, 0, 0, 0, 0, 0, 0, 0, 0, 0, 0, 0, 0, 0, 0, 0, 0, 0, 0, 0, 0, 0, 0, 0, 0, 0, 0, 0, 0, 0, 0, 0, 0, 0, 0, 0, 0, 0, 0, 0, 0, 0, 0, 0, 0, 0, 0, 0, 0, 0, 0, 0, 0, 0, 0, 0, 0, 0, 0, 0, 0, 0, 0, 0, 0, 0, 0, 0, 0, 0, 0, 0, 0, 0, 0, 0, 0, 0, 0, 0, 0, 0, 0, 0, 0, 0, 0, 0, 0, 0, 0, 0, 0, 0, 0, 0, 0, 0, 0, 0, 0, 0, 0, 0, 0, 0, 0, 0, 0, 0, 0, 0, 0, 0, 0, 0, 0, 0, 0, 0, 0, 0, 0, 0, 0, 0, 0, 0, 0, 0, 0, 0, 0, 0, 0, 0, 0, 0, 0, 0, 0, 0, 0, 0, 0, 0, 0, 0, 0, 0, 0, 0, 0, 0, 0, 0, 0, 0, 0, 0, 0, 0, 0, 0, 0, 0, 0, 0, 0, 0, 0, 0, 0, 0, 0, 0, 0, 0, 0, 0, 0, 0, 0, 0, 0, 0, 0, 0, 0, 0, 0, 0, 0, 0, 0, 0, 0, 0, 0, 0, 0, 0, 0, 0, 0, 0, 0, 0, 0, 0, 0, 0, 0, 0, 0, 0, 0, 0, 0, 0, 0, 0, 0, 0, 0, 0, 0, 0, 0, 0, 0, 0, 0, 0, 0, 0, 0, 0, 0, 0, 0, 0, 0, 0, 0, 0, 0, 0, 0, 0, 0, 0, 0, 0, 0, 0, 0, 0, 0, 0, 0, 0, 0, 0, 0, 0, 0, 0, 0, 0, 0, 0, 0, 0, 0, 0, 0, 0, 0, 0, 0, 0, 0, 0, 0, 0, 0, 0, 0, 0, 0, 0, 0, 0, 0, 0, 0, 0, 0, 0, 0, 0, 0, 0, 0, 0, 0, 0, 0, 0, 0, 0, 0, 0, 0, 0, 0, 0, 0, 0, 0, 0, 0, 0, 0, 0, 0, 0, 0, 0, 0, 0, 0, 0, 0, 0, 0, 0, 0, 0, 0, 0, 0, 0, 0, 0, 0, 0, 0, 0, 0, 0, 0, 0, 0, 0, 0, 0, 0, 0, 0, 0, 0, 0, 0, 0, 0, 0, 0, 0, 0, 0, 0, 0, 0, 0, 0, 0, 0, 0, 0, 0, 0, 0, 0, 0, 0, 0, 0, 0, 0, 0, 0, 0, 0, 0, 0, 0, 0, 0])
_uv = me_circle.uv_layers.new(name='UVMap')
_uv.uv.foreach_set('vector', [0.0, 0.0, 1.0, 0.0, 1.0, 1.0, 0.0, 1.0, 0.0, 0.0, 1.0, 0.0, 1.0, 1.0, 0.0, 1.0, 0.0, 0.0, 1.0, 0.0, 1.0, 1.0, 0.0, 1.0, 0.0, 0.0, 1.0, 0.0, 1.0, 1.0, 0.0, 1.0, 0.0, 0.0, 1.0, 0.0, 1.0, 1.0, 0.0, 1.0, 0.0, 0.0, 1.0, 0.0, 1.0, 1.0, 0.0, 1.0, 0.0, 0.0, 1.0, 0.0, 1.0, 1.0, 0.0, 1.0, 0.0, 0.0, 1.0, 0.0, 1.0, 1.0, 0.0, 1.0, 0.0, 0.0, 1.0, 0.0, 1.0, 1.0, 0.0, 1.0, 0.0, 0.0, 1.0, 0.0, 1.0, 1.0, 0.0, 1.0, 0.0, 0.0, 1.0, 0.0, 1.0, 1.0, 0.0, 1.0, 0.0, 0.0, 1.0, 0.0, 1.0, 1.0, 0.0, 1.0, 0.0, 0.0, 1.0, 0.0, 1.0, 1.0, 0.0, 1.0, 0.0, 0.0, 1.0, 0.0, 1.0, 1.0, 0.0, 1.0, 0.0, 0.0, 1.0, 0.0, 1.0, 1.0, 0.0, 1.0, 0.0, 0.0, 1.0, 0.0, 1.0, 1.0, 0.0, 1.0, 0.0, 0.0, 1.0, 0.0, 1.0, 1.0, 0.0, 1.0, 0.0, 0.0, 1.0, 0.0, 1.0, 1.0, 0.0, 1.0, 0.0, 0.0, 1.0, 0.0, 1.0, 1.0, 0.0, 1.0, 0.0, 0.0, 1.0, 0.0, 1.0, 1.0, 0.0, 1.0, 0.0, 0.0, 1.0, 0.0, 1.0, 1.0, 0.0, 1.0, 0.0, 0.0, 1.0, 0.0, 1.0, 1.0, 0.0, 1.0, 0.0, 0.0, 1.0, 0.0, 1.0, 1.0, 0.0, 1.0, 0.0, 0.0, 1.0, 0.0, 1.0, 1.0, 0.0, 1.0, 0.0, 0.0, 1.0, 0.0, 1.0, 1.0, 0.0, 1.0, 0.0, 0.0, 1.0, 0.0, 1.0, 1.0, 0.0, 1.0, 0.0, 0.0, 1.0, 0.0, 1.0, 1.0, 0.0, 1.0, 0.0, 0.0, 1.0, 0.0, 1.0, 1.0, 0.0, 1.0, 0.0, 0.0, 1.0, 0.0, 1.0, 1.0, 0.0, 1.0, 0.0, 0.0, 1.0, 0.0, 1.0, 1.0, 0.0, 1.0, 0.5, 1.0, 0.5975, 0.9904, 0.6913, 0.9619, 0.7778, 0.9157, 0.8536, 0.8536, 0.9157, 0.7778, 0.9619, 0.6913, 0.9904, 0.5975, 1.0, 0.5, 0.9904, 0.4025, 0.9619, 0.3087, 0.9157, 0.2222, 0.8536, 0.1464, 0.7778, 0.08427, 0.6913, 0.03806, 0.5975, 0.009607, 0.5, 0.0, 0.4025, 0.009607, 0.3087, 0.03806, 0.2222, 0.08427, 0.1464, 0.1464, 0.08426, 0.2222, 0.03806, 0.3087, 0.009607, 0.4025, 0.0, 0.5, 0.009607, 0.5975, 0.03806, 0.6913, 0.08427, 0.7778, 0.1464, 0.8536, 0.2222, 0.9157, 0.3087, 0.9619, 0.4025, 0.9904, 0.0, 0.0, 1.0, 0.0, 1.0, 1.0, 0.0, 1.0, 0.0, 0.0, 1.0, 0.0, 1.0, 1.0, 0.0, 1.0, 0.5, 1.0, 0.5975, 0.9904, 0.6913, 0.9619, 0.7778, 0.9157, 0.8536, 0.8536, 0.9157, 0.7778, 0.9619, 0.6913, 0.9904, 0.5975, 1.0, 0.5, 0.9904, 0.4025, 0.9619, 0.3087, 0.9157, 0.2222, 0.8536, 0.1464, 0.7778, 0.08427, 0.6913, 0.03806, 0.5975, 0.009607, 0.5, 0.0, 0.4025, 0.009607, 0.3087, 0.03806, 0.2222, 0.08427, 0.1464, 0.1464, 0.08426, 0.2222, 0.03806, 0.3087, 0.009607, 0.4025, 0.0, 0.5, 0.009607, 0.5975, 0.03806, 0.6913, 0.08427, 0.7778, 0.1464, 0.8536, 0.2222, 0.9157, 0.3087, 0.9619, 0.4025, 0.9904, 0.3653, 0.5213, 0.3605, 0.5215, 0.3605, 0.4575, 0.3653, 0.4573, 0.08706, 0.5215, 0.08251, 0.5214, 0.08251, 0.4559, 0.08706, 0.456, 0.5943, 0.1542, 0.5902, 0.1544, 0.5902, 0.08902, 0.5943, 0.08879, 0.375, 0.5215, 0.3702, 0.5213, 0.3702, 0.4573, 0.375, 0.4575, 0.6036, 0.154, 0.5988, 0.154, 0.5988, 0.08864, 0.6036, 0.08856, 0.09467, 0.5219, 0.09117, 0.5217, 0.09117, 0.4562, 0.09467, 0.4564, 0.3836, 0.5225, 0.3796, 0.5219, 0.3796, 0.458, 0.3836, 0.4586, 0.6133, 0.154, 0.6085, 0.154, 0.6085, 0.08856, 0.6133, 0.08864, 0.2165, 0.5224, 0.2119, 0.5226, 0.2114, 0.4572, 0.2159, 0.457, 0.06347, 0.5216, 0.05942, 0.5217, 0.05942, 0.4562, 0.06347, 0.456, 0.2262, 0.5223, 0.2213, 0.5223, 0.2208, 0.4569, 0.2257, 0.4569, 0.6254, 0.1547, 0.6219, 0.1544, 0.6219, 0.08902, 0.6254, 0.08931, 0.07278, 0.5214, 0.06798, 0.5214, 0.06798, 0.4559, 0.07278, 0.4559, 0.2355, 0.5224, 0.231, 0.5223, 0.2305, 0.4569, 0.235, 0.457, 0.3605, 0.5215, 0.356, 0.5219, 0.356, 0.458, 0.3605, 0.4575, 0.08251, 0.5214, 0.07769, 0.5214, 0.07769, 0.4559, 0.08251, 0.4559, 0.2431, 0.5229, 0.2396, 0.5226, 0.2391, 0.4572, 0.2426, 0.4575, 0.3702, 0.5213, 0.3653, 0.5213, 0.3653, 0.4573, 0.3702, 0.4573, 0.5988, 0.154, 0.5943, 0.1542, 0.5943, 0.08879, 0.5988, 0.08864, 0.09117, 0.5217, 0.08706, 0.5215, 0.08706, 0.456, 0.09117, 0.4562, 0.3796, 0.5219, 0.375, 0.5215, 0.375, 0.4575, 0.3796, 0.458, 0.6085, 0.154, 0.6036, 0.154, 0.6036, 0.08856, 0.6085, 0.08856, 0.2119, 0.5226, 0.2078, 0.5229, 0.2073, 0.4575, 0.2114, 0.4572, 0.05942, 0.5217, 0.05598, 0.5219, 0.05598, 0.4564, 0.05942, 0.4562, 0.6179, 0.1542, 0.6133, 0.154, 0.6133, 0.08864, 0.6179, 0.08879, 0.2213, 0.5223, 0.2165, 0.5224, 0.2159, 0.457, 0.2208, 0.4569, 0.6219, 0.1544, 0.6179, 0.1542, 0.6179, 0.08879, 0.6219, 0.08902, 0.06798, 0.5214, 0.06347, 0.5216, 0.06347, 0.456, 0.06798, 0.4559, 0.231, 0.5223, 0.2262, 0.5223, 0.2257, 0.4569, 0.2305, 0.4569, 0.356, 0.5219, 0.3519, 0.5225, 0.3519, 0.4586, 0.356, 0.458, 0.07769, 0.5214, 0.07278, 0.5214, 0.07278, 0.4559, 0.07769, 0.4559, 0.2396, 0.5226, 0.2355, 0.5224, 0.235, 0.457, 0.2391, 0.4572, 0.3405, 0.3465, 0.3234, 0.3481, 0.3221, 0.2855, 0.3396, 0.2838, 0.1019, 0.3538, 0.08376, 0.3536, 0.08401, 0.2899, 0.1027, 0.2901, 0.575, 0.05159, 0.588, 0.0505, 0.5902, 0.1141, 0.5768, 0.1152, 0.377, 0.3456, 0.3586, 0.3456, 0.3583, 0.283, 0.3773, 0.283, 0.5426, 0.05304, 0.5596, 0.05245, 0.561, 0.1161, 0.5434, 0.1167, 0.1344, 0.3548, 0.119, 0.3542, 0.1203, 0.2905, 0.1362, 0.2911, 0.4121, 0.3481, 0.3951, 0.3465, 0.3959, 0.2838, 0.4134, 0.2855, 0.5061, 0.05334, 0.5245, 0.05334, 0.5248, 0.117, 0.5058, 0.117, 0.1781, 0.3544, 0.1628, 0.3554, 0.1605, 0.2918, 0.1762, 0.2908, 0.01512, 0.3549, 0.002217, 0.3557, 0.0, 0.292, 0.01329, 0.2912, 0.471, 0.05245, 0.488, 0.05304, 0.4872, 0.1167, 0.4697, 0.1161, 0.2132, 0.3532, 0.1951, 0.3537, 0.1938, 0.29, 0.2124, 0.2895, 0.4557, 0.05159, 0.471, 0.05245, 0.4697, 0.1161, 0.4539, 0.1152, 0.04729, 0.3538, 0.03034, 0.3543, 0.02897, 0.2906, 0.04644, 0.2901, 0.2497, 0.3532, 0.2316, 0.3531, 0.2314, 0.2894, 0.25, 0.2895, 0.3234, 0.3481, 0.3081, 0.3505, 0.3063, 0.2879, 0.3221, 0.2855, 0.08376, 0.3536, 0.06533, 0.3536, 0.06503, 0.2899, 0.08401, 0.2899, 0.2821, 0.3544, 0.2667, 0.3537, 0.2676, 0.29, 0.2834, 0.2908, 0.3586, 0.3456, 0.3405, 0.3465, 0.3396, 0.2838, 0.3583, 0.283, 0.119, 0.3542, 0.1019, 0.3538, 0.1027, 0.2901, 0.1203, 0.2905, 0.5596, 0.05245, 0.575, 0.05159, 0.5768, 0.1152, 0.561, 0.1161, 0.3951, 0.3465, 0.377, 0.3456, 0.3773, 0.283, 0.3959, 0.2838, 0.5245, 0.05334, 0.5426, 0.05304, 0.5434, 0.1167, 0.5248, 0.117, 0.1476, 0.3556, 0.1344, 0.3548, 0.1362, 0.2911, 0.1497, 0.2919, 0.4274, 0.3505, 0.4121, 0.3481, 0.4134, 0.2855, 0.4292, 0.2879, 0.488, 0.05304, 0.5061, 0.05334, 0.5058, 0.117, 0.4872, 0.1167, 0.1951, 0.3537, 0.1781, 0.3544, 0.1762, 0.2908, 0.1938, 0.29, 0.03034, 0.3543, 0.01512, 0.3549, 0.01329, 0.2912, 0.02897, 0.2906, 0.2316, 0.3531, 0.2132, 0.3532, 0.2124, 0.2895, 0.2314, 0.2894, 0.4426, 0.0505, 0.4557, 0.05159, 0.4539, 0.1152, 0.4404, 0.1141, 0.06533, 0.3536, 0.04729, 0.3538, 0.04644, 0.2901, 0.06503, 0.2899, 0.2667, 0.3537, 0.2497, 0.3532, 0.25, 0.2895, 0.2676, 0.29, 0.4404, 0.2128, 0.4539, 0.214, 0.4539, 0.4046, 0.4404, 0.4035, 0.06503, 0.191, 0.04644, 0.1912, 0.04644, 0.0002432, 0.06503, 1.127e-05, 0.2668, 0.1913, 0.2492, 0.1908, 0.2478, 0.0001567, 0.2653, 0.0006204, 0.3396, 0.1873, 0.3221, 0.1889, 0.3221, 0.002527, 0.3397, 0.0008534, 0.1027, 0.1912, 0.08401, 0.191, 0.08401, 0.0, 0.1027, 0.0002097, 0.5768, 0.214, 0.5902, 0.2128, 0.5902, 0.4035, 0.5768, 0.4046, 0.3773, 0.1864, 0.3583, 0.1864, 0.3583, 0.0, 0.3773, 9.055e-08, 0.5434, 0.2155, 0.561, 0.2148, 0.561, 0.4055, 0.5434, 0.4061, 0.1362, 0.1922, 0.1203, 0.1916, 0.1203, 0.0006323, 0.1362, 0.001252, 0.4134, 0.1889, 0.3959, 0.1873, 0.3959, 0.0008535, 0.4134, 0.002528, 0.5058, 0.2158, 0.5248, 0.2158, 0.5248, 0.4064, 0.5058, 0.4064, 0.1755, 0.192, 0.1597, 0.193, 0.1582, 0.002387, 0.174, 0.001374, 0.01329, 0.1923, 4.408e-08, 0.1931, 8.816e-08, 0.002134, 0.01329, 0.001325, 0.4697, 0.2148, 0.4872, 0.2155, 0.4872, 0.4061, 0.4697, 0.4055, 0.2116, 0.1908, 0.193, 0.1913, 0.1915, 0.0006204, 0.2101, 0.0001566, 0.4539, 0.214, 0.4697, 0.2148, 0.4697, 0.4055, 0.4539, 0.4046, 0.04644, 0.1912, 0.02897, 0.1917, 0.02897, 0.0006869, 0.04644, 0.0002432, 0.2492, 0.1908, 0.2306, 0.1906, 0.2291, 0.0, 0.2478, 0.0001567, 0.3221, 0.1889, 0.3063, 0.1914, 0.3063, 0.004958, 0.3221, 0.002527, 0.08401, 0.191, 0.06503, 0.191, 0.06503, 1.127e-05, 0.08401, 0.0, 0.2826, 0.192, 0.2668, 0.1913, 0.2653, 0.0006204, 0.2811, 0.001374, 0.3583, 0.1864, 0.3396, 0.1873, 0.3397, 0.0008534, 0.3583, 0.0, 0.1203, 0.1916, 0.1027, 0.1912, 0.1027, 0.0002097, 0.1203, 0.0006323, 0.561, 0.2148, 0.5768, 0.214, 0.5768, 0.4046, 0.561, 0.4055, 0.3959, 0.1873, 0.3773, 0.1864, 0.3773, 9.055e-08, 0.3959, 0.0008535, 0.5248, 0.2158, 0.5434, 0.2155, 0.5434, 0.4061, 0.5248, 0.4064, 0.1497, 0.193, 0.1362, 0.1922, 0.1362, 0.001252, 0.1497, 0.002044, 0.4292, 0.1914, 0.4134, 0.1889, 0.4134, 0.002528, 0.4292, 0.004958, 0.4872, 0.2155, 0.5058, 0.2158, 0.5058, 0.4064, 0.4872, 0.4061, 0.193, 0.1913, 0.1755, 0.192, 0.174, 0.001374, 0.1915, 0.0006204, 0.02897, 0.1917, 0.01329, 0.1923, 0.01329, 0.001325, 0.02897, 0.0006869, 0.2306, 0.1906, 0.2116, 0.1908, 0.2101, 0.0001566, 0.2291, 0.0, 0.4908, 0.5932, 0.4751, 0.5823, 0.5372, 0.5061, 0.5373, 0.5062, 0.6318, 0.4957, 0.6318, 0.5152, 0.5385, 0.5055, 0.5385, 0.5053, 0.4618, 0.4423, 0.4751, 0.4285, 0.5372, 0.5048, 0.5371, 0.5049, 0.5267, 0.6044, 0.5082, 0.6006, 0.5375, 0.5062, 0.5376, 0.5063, 0.6209, 0.4585, 0.6281, 0.4765, 0.5385, 0.5052, 0.5384, 0.505, 0.4441, 0.4765, 0.4513, 0.4585, 0.537, 0.505, 0.5369, 0.5052, 0.564, 0.6006, 0.5455, 0.6044, 0.5378, 0.5063, 0.538, 0.5062, 0.5971, 0.4285, 0.6104, 0.4423, 0.5384, 0.5049, 0.5382, 0.5048, 0.4404, 0.5152, 0.4404, 0.4957, 0.5369, 0.5053, 0.5369, 0.5055, 0.564, 0.4102, 0.5814, 0.4177, 0.5381, 0.5047, 0.538, 0.5046, 0.5971, 0.5823, 0.5814, 0.5932, 0.5381, 0.5062, 0.5382, 0.5061, 0.4513, 0.5523, 0.4441, 0.5343, 0.5369, 0.5057, 0.537, 0.5058, 0.5267, 0.4064, 0.5455, 0.4064, 0.5378, 0.5046, 0.5376, 0.5046, 0.6209, 0.5523, 0.6104, 0.5685, 0.5384, 0.506, 0.5384, 0.5058, 0.4751, 0.5823, 0.4618, 0.5685, 0.5371, 0.506, 0.5372, 0.5061, 0.4908, 0.4177, 0.5082, 0.4102, 0.5375, 0.5046, 0.5373, 0.5047, 0.6318, 0.5152, 0.6281, 0.5343, 0.5385, 0.5057, 0.5385, 0.5055, 0.4751, 0.4285, 0.4908, 0.4177, 0.5373, 0.5047, 0.5372, 0.5048, 0.5082, 0.6006, 0.4908, 0.5932, 0.5373, 0.5062, 0.5375, 0.5062, 0.6281, 0.4765, 0.6318, 0.4957, 0.5385, 0.5053, 0.5385, 0.5052, 0.4513, 0.4585, 0.4618, 0.4423, 0.5371, 0.5049, 0.537, 0.505, 0.5455, 0.6044, 0.5267, 0.6044, 0.5376, 0.5063, 0.5378, 0.5063, 0.6104, 0.4423, 0.6209, 0.4585, 0.5384, 0.505, 0.5384, 0.5049, 0.4404, 0.4957, 0.4441, 0.4765, 0.5369, 0.5052, 0.5369, 0.5053, 0.5814, 0.5932, 0.564, 0.6006, 0.538, 0.5062, 0.5381, 0.5062, 0.5814, 0.4177, 0.5971, 0.4285, 0.5382, 0.5048, 0.5381, 0.5047, 0.4441, 0.5343, 0.4404, 0.5152, 0.5369, 0.5055, 0.5369, 0.5057, 0.5455, 0.4064, 0.564, 0.4102, 0.538, 0.5046, 0.5378, 0.5046, 0.6104, 0.5685, 0.5971, 0.5823, 0.5382, 0.5061, 0.5384, 0.506, 0.4618, 0.5685, 0.4513, 0.5523, 0.537, 0.5058, 0.5371, 0.506, 0.5082, 0.4102, 0.5267, 0.4064, 0.5376, 0.5046, 0.5375, 0.5046, 0.6281, 0.5343, 0.6209, 0.5523, 0.5384, 0.5058, 0.5385, 0.5057, 0.255, 0.4048, 0.2427, 0.4045, 0.2468, 0.3782, 0.2619, 0.3786, 0.0681, 0.4043, 0.05498, 0.4045, 0.05046, 0.3785, 0.06647, 0.3783, 0.3244, 0.4031, 0.3149, 0.4053, 0.3032, 0.3785, 0.3148, 0.3759, 0.2295, 0.4044, 0.2161, 0.4045, 0.2144, 0.3782, 0.2308, 0.378, 0.04264, 0.4048, 0.03157, 0.4053, 0.02189, 0.3795, 0.0354, 0.3789, 0.2029, 0.4048, 0.1906, 0.4053, 0.1832, 0.3792, 0.1984, 0.3786, 0.4955, 0.001847, 0.5086, 0.002067, 0.5071, 0.0284, 0.4911, 0.02813, 0.4112, 0.4031, 0.4, 0.4014, 0.4071, 0.3738, 0.4207, 0.3759, 0.1794, 0.406, 0.1699, 0.4069, 0.1581, 0.3811, 0.1697, 0.3801, 0.522, 0.002067, 0.5352, 0.001847, 0.5395, 0.02813, 0.5235, 0.0284, 0.3876, 0.4002, 0.3745, 0.3996, 0.3759, 0.3716, 0.392, 0.3723, 0.5476, 0.001418, 0.5587, 0.0007939, 0.5683, 0.02684, 0.5547, 0.0276, 0.1071, 0.4048, 0.09468, 0.4045, 0.09892, 0.3785, 0.1141, 0.3789, 0.3611, 0.3996, 0.3479, 0.4002, 0.3435, 0.3723, 0.3596, 0.3716, 0.2662, 0.4053, 0.255, 0.4048, 0.2619, 0.3786, 0.2756, 0.3792, 0.08151, 0.4043, 0.0681, 0.4043, 0.06647, 0.3783, 0.08284, 0.3783, 0.3355, 0.4014, 0.3244, 0.4031, 0.3148, 0.3759, 0.3284, 0.3738, 0.2427, 0.4045, 0.2295, 0.4044, 0.2308, 0.378, 0.2468, 0.3782, 0.05498, 0.4045, 0.04264, 0.4048, 0.0354, 0.3789, 0.05046, 0.3785, 0.4719, 0.000794, 0.4831, 0.001418, 0.476, 0.0276, 0.4624, 0.02684, 0.2161, 0.4045, 0.2029, 0.4048, 0.1984, 0.3786, 0.2144, 0.3782, 0.4831, 0.001418, 0.4955, 0.001847, 0.4911, 0.02813, 0.476, 0.0276, 0.4206, 0.4053, 0.4112, 0.4031, 0.4207, 0.3759, 0.4323, 0.3785, 0.1906, 0.4053, 0.1794, 0.406, 0.1697, 0.3801, 0.1832, 0.3792, 0.5086, 0.002067, 0.522, 0.002067, 0.5235, 0.0284, 0.5071, 0.0284, 0.4, 0.4014, 0.3876, 0.4002, 0.392, 0.3723, 0.4071, 0.3738, 0.1183, 0.4052, 0.1071, 0.4048, 0.1141, 0.3789, 0.1278, 0.3794, 0.5352, 0.001847, 0.5476, 0.001418, 0.5547, 0.0276, 0.5395, 0.02813, 0.3745, 0.3996, 0.3611, 0.3996, 0.3596, 0.3716, 0.3759, 0.3716, 0.5587, 0.0007939, 0.5682, 0.0, 0.5798, 0.02587, 0.5683, 0.02684, 0.09468, 0.4045, 0.08151, 0.4043, 0.08284, 0.3783, 0.09892, 0.3785, 0.3479, 0.4002, 0.3355, 0.4014, 0.3284, 0.3738, 0.3435, 0.3723, 0.2619, 0.3786, 0.2468, 0.3782, 0.2497, 0.3532, 0.2667, 0.3537, 0.06647, 0.3783, 0.05046, 0.3785, 0.04729, 0.3538, 0.06533, 0.3536, 0.3148, 0.3759, 0.3032, 0.3785, 0.2951, 0.3535, 0.3081, 0.3505, 0.2308, 0.378, 0.2144, 0.3782, 0.2132, 0.3532, 0.2316, 0.3531, 0.0354, 0.3789, 0.02189, 0.3795, 0.01512, 0.3549, 0.03034, 0.3543, 0.1984, 0.3786, 0.1832, 0.3792, 0.1781, 0.3544, 0.1951, 0.3537, 0.4911, 0.02813, 0.5071, 0.0284, 0.5061, 0.05334, 0.488, 0.05304, 0.4207, 0.3759, 0.4071, 0.3738, 0.4121, 0.3481, 0.4274, 0.3505, 0.1697, 0.3801, 0.1581, 0.3811, 0.1497, 0.3566, 0.1628, 0.3554, 0.5235, 0.0284, 0.5395, 0.02813, 0.5426, 0.05304, 0.5245, 0.05334, 0.392, 0.3723, 0.3759, 0.3716, 0.377, 0.3456, 0.3951, 0.3465, 0.5547, 0.0276, 0.5683, 0.02684, 0.575, 0.05159, 0.5596, 0.05245, 0.1141, 0.3789, 0.09892, 0.3785, 0.1019, 0.3538, 0.119, 0.3542, 0.3596, 0.3716, 0.3435, 0.3723, 0.3405, 0.3465, 0.3586, 0.3456, 0.2756, 0.3792, 0.2619, 0.3786, 0.2667, 0.3537, 0.2821, 0.3544, 0.08284, 0.3783, 0.06647, 0.3783, 0.06533, 0.3536, 0.08376, 0.3536, 0.3284, 0.3738, 0.3148, 0.3759, 0.3081, 0.3505, 0.3234, 0.3481, 0.2468, 0.3782, 0.2308, 0.378, 0.2316, 0.3531, 0.2497, 0.3532, 0.05046, 0.3785, 0.0354, 0.3789, 0.03034, 0.3543, 0.04729, 0.3538, 0.4624, 0.02684, 0.476, 0.0276, 0.471, 0.05245, 0.4557, 0.05159, 0.2144, 0.3782, 0.1984, 0.3786, 0.1951, 0.3537, 0.2132, 0.3532, 0.476, 0.0276, 0.4911, 0.02813, 0.488, 0.05304, 0.471, 0.05245, 0.4323, 0.3785, 0.4207, 0.3759, 0.4274, 0.3505, 0.4404, 0.3535, 0.1832, 0.3792, 0.1697, 0.3801, 0.1628, 0.3554, 0.1781, 0.3544, 0.5071, 0.0284, 0.5235, 0.0284, 0.5245, 0.05334, 0.5061, 0.05334, 0.4071, 0.3738, 0.392, 0.3723, 0.3951, 0.3465, 0.4121, 0.3481, 0.1278, 0.3794, 0.1141, 0.3789, 0.119, 0.3542, 0.1344, 0.3548, 0.5395, 0.02813, 0.5547, 0.0276, 0.5596, 0.05245, 0.5426, 0.05304, 0.3759, 0.3716, 0.3596, 0.3716, 0.3586, 0.3456, 0.377, 0.3456, 0.2871, 0.3801, 0.2756, 0.3792, 0.2821, 0.3544, 0.2951, 0.3554, 0.09892, 0.3785, 0.08284, 0.3783, 0.08376, 0.3536, 0.1019, 0.3538, 0.3435, 0.3723, 0.3284, 0.3738, 0.3234, 0.3481, 0.3405, 0.3465, 0.3605, 0.4575, 0.356, 0.458, 0.3355, 0.4014, 0.3479, 0.4002, 0.08251, 0.4559, 0.07769, 0.4559, 0.08151, 0.4043, 0.09468, 0.4045, 0.6388, 0.07363, 0.6387, 0.07861, 0.5902, 0.07516, 0.5906, 0.06154, 0.3702, 0.4573, 0.3653, 0.4573, 0.3611, 0.3996, 0.3745, 0.3996, 0.6419, 0.06417, 0.6399, 0.06875, 0.5936, 0.04821, 0.599, 0.0357, 0.09117, 0.4562, 0.08706, 0.456, 0.1071, 0.4048, 0.1183, 0.4052, 0.3796, 0.458, 0.375, 0.4575, 0.3876, 0.4002, 0.4, 0.4014, 0.6483, 0.05659, 0.6448, 0.06007, 0.6068, 0.02447, 0.6165, 0.01496, 0.2114, 0.4572, 0.2073, 0.4575, 0.1794, 0.406, 0.1906, 0.4053, 0.3871, 0.4594, 0.3836, 0.4586, 0.4112, 0.4031, 0.4206, 0.4053, 0.657, 0.05202, 0.6524, 0.05387, 0.6278, 0.007537, 0.6402, 0.002486, 0.2208, 0.4569, 0.2159, 0.457, 0.2029, 0.4048, 0.2161, 0.4045, 0.6618, 0.05111, 0.657, 0.05202, 0.6402, 0.002486, 0.6534, 0.0, 0.06798, 0.4559, 0.06347, 0.456, 0.04264, 0.4048, 0.05498, 0.4045, 0.2305, 0.4569, 0.2257, 0.4569, 0.2295, 0.4044, 0.2427, 0.4045, 0.356, 0.458, 0.3519, 0.4586, 0.3244, 0.4031, 0.3355, 0.4014, 0.07769, 0.4559, 0.07278, 0.4559, 0.0681, 0.4043, 0.08151, 0.4043, 0.6387, 0.07861, 0.6395, 0.08351, 0.5924, 0.08856, 0.5902, 0.07516, 0.3653, 0.4573, 0.3605, 0.4575, 0.3479, 0.4002, 0.3611, 0.3996, 0.08706, 0.456, 0.08251, 0.4559, 0.09468, 0.4045, 0.1071, 0.4048, 0.6399, 0.06875, 0.6388, 0.07363, 0.5906, 0.06154, 0.5936, 0.04821, 0.375, 0.4575, 0.3702, 0.4573, 0.3745, 0.3996, 0.3876, 0.4002, 0.6448, 0.06007, 0.6419, 0.06417, 0.599, 0.0357, 0.6068, 0.02447, 0.2073, 0.4575, 0.2039, 0.4578, 0.1699, 0.4069, 0.1794, 0.406, 0.3836, 0.4586, 0.3796, 0.458, 0.4, 0.4014, 0.4112, 0.4031, 0.6524, 0.05387, 0.6483, 0.05659, 0.6165, 0.01496, 0.6278, 0.007537, 0.2159, 0.457, 0.2114, 0.4572, 0.1906, 0.4053, 0.2029, 0.4048, 0.06347, 0.456, 0.05942, 0.4562, 0.03157, 0.4053, 0.04264, 0.4048, 0.2257, 0.4569, 0.2208, 0.4569, 0.2161, 0.4045, 0.2295, 0.4044, 0.6667, 0.05118, 0.6618, 0.05111, 0.6534, 0.0, 0.6667, 0.0001749, 0.07278, 0.4559, 0.06798, 0.4559, 0.05498, 0.4045, 0.0681, 0.4043, 0.235, 0.457, 0.2305, 0.4569, 0.2427, 0.4045, 0.255, 0.4048, 0.2314, 0.2894, 0.2124, 0.2895, 0.2116, 0.1908, 0.2306, 0.1906, 0.02897, 0.2906, 0.01329, 0.2912, 0.01329, 0.1923, 0.02897, 0.1917, 0.1938, 0.29, 0.1762, 0.2908, 0.1755, 0.192, 0.193, 0.1913, 0.4872, 0.1167, 0.5058, 0.117, 0.5058, 0.2158, 0.4872, 0.2155, 0.4292, 0.2879, 0.4134, 0.2855, 0.4134, 0.1889, 0.4292, 0.1914, 0.1497, 0.2919, 0.1362, 0.2911, 0.1362, 0.1922, 0.1497, 0.193, 0.5248, 0.117, 0.5434, 0.1167, 0.5434, 0.2155, 0.5248, 0.2158, 0.3959, 0.2838, 0.3773, 0.283, 0.3773, 0.1864, 0.3959, 0.1873, 0.561, 0.1161, 0.5768, 0.1152, 0.5768, 0.214, 0.561, 0.2148, 0.1203, 0.2905, 0.1027, 0.2901, 0.1027, 0.1912, 0.1203, 0.1916, 0.3583, 0.283, 0.3396, 0.2838, 0.3396, 0.1873, 0.3583, 0.1864, 0.2834, 0.2908, 0.2676, 0.29, 0.2668, 0.1913, 0.2826, 0.192, 0.08401, 0.2899, 0.06503, 0.2899, 0.06503, 0.191, 0.08401, 0.191, 0.3221, 0.2855, 0.3063, 0.2879, 0.3063, 0.1914, 0.3221, 0.1889, 0.25, 0.2895, 0.2314, 0.2894, 0.2306, 0.1906, 0.2492, 0.1908, 0.04644, 0.2901, 0.02897, 0.2906, 0.02897, 0.1917, 0.04644, 0.1912, 0.4539, 0.1152, 0.4697, 0.1161, 0.4697, 0.2148, 0.4539, 0.214, 0.2124, 0.2895, 0.1938, 0.29, 0.193, 0.1913, 0.2116, 0.1908, 0.4697, 0.1161, 0.4872, 0.1167, 0.4872, 0.2155, 0.4697, 0.2148, 0.01329, 0.2912, 0.0, 0.292, 4.408e-08, 0.1931, 0.01329, 0.1923, 0.1762, 0.2908, 0.1605, 0.2918, 0.1597, 0.193, 0.1755, 0.192, 0.5058, 0.117, 0.5248, 0.117, 0.5248, 0.2158, 0.5058, 0.2158, 0.4134, 0.2855, 0.3959, 0.2838, 0.3959, 0.1873, 0.4134, 0.1889, 0.1362, 0.2911, 0.1203, 0.2905, 0.1203, 0.1916, 0.1362, 0.1922, 0.5434, 0.1167, 0.561, 0.1161, 0.561, 0.2148, 0.5434, 0.2155, 0.3773, 0.283, 0.3583, 0.283, 0.3583, 0.1864, 0.3773, 0.1864, 0.5768, 0.1152, 0.5902, 0.1141, 0.5902, 0.2128, 0.5768, 0.214, 0.1027, 0.2901, 0.08401, 0.2899, 0.08401, 0.191, 0.1027, 0.1912, 0.3396, 0.2838, 0.3221, 0.2855, 0.3221, 0.1889, 0.3396, 0.1873, 0.2676, 0.29, 0.25, 0.2895, 0.2492, 0.1908, 0.2668, 0.1913, 0.06503, 0.2899, 0.04644, 0.2901, 0.04644, 0.1912, 0.06503, 0.191, 0.4404, 0.1141, 0.4539, 0.1152, 0.4539, 0.214, 0.4404, 0.2128, 0.9827, 0.9943, 0.9508, 0.9914, 0.9565, 0.6022, 0.9894, 0.6052, 0.738, 0.9823, 0.6963, 0.982, 0.6944, 0.5925, 0.7373, 0.5928, 0.8274, 0.9845, 0.7823, 0.9831, 0.7829, 0.5936, 0.8294, 0.5951, 0.8716, 0.9864, 0.8274, 0.9845, 0.8294, 0.5951, 0.875, 0.597, 0.9508, 0.9914, 0.9133, 0.9887, 0.9179, 0.5994, 0.9565, 0.6022, 0.6963, 0.982, 0.6588, 0.9824, 0.6558, 0.5929, 0.6944, 0.5925, 0.7823, 0.9831, 0.738, 0.9823, 0.7373, 0.5928, 0.7829, 0.5936, 0.9133, 0.9887, 0.8716, 0.9864, 0.875, 0.597, 0.9179, 0.5994, 0.7829, 0.5936, 0.7373, 0.5928, 0.7394, -0.01266, 0.785, -0.01181, 0.6944, 0.5925, 0.6558, 0.5929, 0.6578, -0.01253, 0.6965, -0.01291, 0.9565, 0.6022, 0.9179, 0.5994, 0.92, -0.006008, 0.9586, -0.003244, 0.875, 0.597, 0.8294, 0.5951, 0.8315, -0.01037, 0.877, -0.008415, 0.8294, 0.5951, 0.7829, 0.5936, 0.785, -0.01181, 0.8315, -0.01037, 0.7373, 0.5928, 0.6944, 0.5925, 0.6965, -0.01291, 0.7394, -0.01266, 0.9894, 0.6052, 0.9565, 0.6022, 0.9586, -0.003244, 0.9915, -0.0002291, 0.9179, 0.5994, 0.875, 0.597, 0.877, -0.008415, 0.92, -0.006008, 0.0, 0.0, 0.0, 0.0, 0.0, 0.0, 0.0, 0.0, 0.0, 0.0, 0.0, 0.0, 0.0, 0.0, 0.0, 0.0, 0.0, 0.0, 0.0, 0.0, 0.0, 0.0, 0.0, 0.0, 0.0, 0.0, 0.0, 0.0, 0.0, 0.0, 0.0, 0.0, 0.0, 0.0, 0.0, 0.0, 0.0, 0.0, 0.0, 0.0, 0.0, 0.0, 0.0, 0.0, 0.0, 0.0, 0.0, 0.0, 0.0, 0.0, 0.0, 0.0, 0.0, 0.0, 0.0, 0.0, 0.3594, 0.6083, 0.3599, 0.6032, 0.3675, 0.6048, 0.3672, 0.6083, 0.0, 0.0, 0.0, 0.0, 0.0, 0.0, 0.0, 0.0, 0.0, 0.0, 0.0, 0.0, 0.0, 0.0, 0.0, 0.0, 0.0, 0.0, 0.0, 0.0, 0.0, 0.0, 0.0, 0.0, 0.0, 0.0, 0.0, 0.0, 0.0, 0.0, 0.0, 0.0, 0.0, 0.0, 0.0, 0.0, 0.0, 0.0, 0.0, 0.0, 0.0, 0.0, 0.0, 0.0, 0.0, 0.0, 0.0, 0.0, 0.0, 0.0, 0.0, 0.0, 0.0, 0.0, 0.0, 0.0, 0.0, 0.0, 0.0, 0.0, 0.0, 0.0, 0.0, 0.0, 0.0, 0.0, 0.0, 0.0, 0.0, 0.0, 0.0, 0.0, 0.0, 0.0, 0.0, 0.0, 0.0, 0.0, 0.0, 0.0, 0.0, 0.0, 0.0, 0.0, 0.0, 0.0, 0.0, 0.0, 0.0, 0.0, 0.0, 0.0, 0.0, 0.0, 0.0, 0.0, 0.0, 0.0, 0.0, 0.0, 0.0, 0.0, 0.0, 0.0, 0.3599, 0.6133, 0.3594, 0.6083, 0.3672, 0.6083, 0.3675, 0.6117, 0.0, 0.0, 0.0, 0.0, 0.0, 0.0, 0.0, 0.0, 0.0, 0.0, 0.0, 0.0, 0.0, 0.0, 0.0, 0.0, 0.0, 0.0, 0.0, 0.0, 0.0, 0.0, 0.0, 0.0, 0.0, 0.0, 0.0, 0.0, 0.0, 0.0, 0.0, 0.0, 0.0, 0.0, 0.0, 0.0, 0.0, 0.0, 0.0, 0.0, 0.0, 0.0, 0.0, 0.0, 0.0, 0.0, 0.0, 0.0, 0.0, 0.0, 0.0, 0.0, 0.0, 0.0, 0.0, 0.0, 0.0, 0.0, 0.0, 0.0, 0.0, 0.0, 0.0, 0.0, 0.0, 0.0, 0.0, 0.0, 0.0, 0.0, 0.0, 0.0, 0.0, 0.0, 0.0, 0.0, 0.0, 0.0, 0.0, 0.0, 0.0, 0.0, 0.0, 0.0, 0.0, 0.0, 0.0, 0.0, 0.0, 0.0, 0.0, 0.0, 0.0, 0.0, 0.0, 0.0, 0.0, 0.0, 0.0, 0.0, 0.0, 0.0, 0.0, 0.0, 0.0, 0.0, 0.0, 0.0, 0.0, 0.0, 0.0, 0.0, 0.0, 0.0, 0.0, 0.0, 0.0, 0.0, 0.0, 0.0, 0.0, 0.0, 0.0, 0.0, 0.0, 0.0, 0.0, 0.0, 0.0, 0.0, 0.0, 0.0, 0.0, 0.0, 0.0, 0.0, 0.0, 0.0, 0.0, 0.0, 0.0, 0.0, 0.0, 0.0, 0.0, 0.0, 0.0, 0.0, 0.0, 0.0, 0.0, 0.0, 0.0, 0.0, 0.0, 0.0, 0.0, 0.0, 0.0, 0.0, 0.0, 0.0, 0.0, 0.0, 0.0, 0.0, 0.0, 0.0, 0.0, 0.0, 0.0, 0.0, 0.0, 0.0, 0.0, 0.0, 0.638, 0.4064, 0.6413, 0.4064, 0.6413, 0.5915, 0.638, 0.5915, 0.0, 0.0, 0.0, 0.0, 0.0, 0.0, 0.0, 0.0, 0.0, 0.0, 0.0, 0.0, 0.0, 0.0, 0.0, 0.0, 0.0, 0.0, 0.0, 0.0, 0.0, 0.0, 0.0, 0.0, 0.0, 0.0, 0.0, 0.0, 0.0, 0.0, 0.0, 0.0, 0.0, 0.0, 0.0, 0.0, 0.0, 0.0, 0.0, 0.0, 0.0, 0.0, 0.0, 0.0, 0.0, 0.0, 0.0, 0.0, 0.0, 0.0, 0.0, 0.0, 0.0, 0.0, 0.0, 0.0, 0.0, 0.0, 0.0, 0.0, 0.0, 0.0, 0.0, 0.0, 0.0, 0.0, 0.0, 0.0, 0.0, 0.0, 0.0, 0.0, 0.0, 0.0, 0.0, 0.0, 0.0, 0.0, 0.0, 0.0, 0.0, 0.0, 0.0, 0.0, 0.0, 0.0, 0.0, 0.0, 0.0, 0.0, 0.0, 0.0, 0.0, 0.0, 0.0, 0.0, 0.0, 0.0, 0.0, 0.0, 0.0, 0.0, 0.0, 0.0, 0.0, 0.0, 0.0, 0.0, 0.0, 0.0, 0.0, 0.0, 0.0, 0.0, 0.0, 0.0, 0.0, 0.0, 0.0, 0.0, 0.0, 0.0, 0.0, 0.0, 0.0, 0.0, 0.0, 0.0, 0.0, 0.0, 0.0, 0.0, 0.0, 0.0, 0.0, 0.0, 0.6413, 0.4064, 0.6446, 0.4064, 0.6446, 0.5915, 0.6413, 0.5915, 0.0, 0.0, 0.0, 0.0, 0.0, 0.0, 0.0, 0.0, 0.0, 0.0, 0.0, 0.0, 0.0, 0.0, 0.0, 0.0, 0.6413, 0.5915, 0.6446, 0.5915, 0.6608, 0.6833, 0.6464, 0.6831, 0.0, 0.0, 0.0, 0.0, 0.0, 0.0, 0.0, 0.0, 0.0, 0.0, 0.0, 0.0, 0.0, 0.0, 0.0, 0.0, 0.0, 0.0, 0.0, 0.0, 0.0, 0.0, 0.0, 0.0, 0.0, 0.0, 0.0, 0.0, 0.0, 0.0, 0.0, 0.0, 0.0, 0.0, 0.0, 0.0, 0.0, 0.0, 0.0, 0.0, 0.0, 0.0, 0.0, 0.0, 0.0, 0.0, 0.0, 0.0, 0.0, 0.0, 0.0, 0.0, 0.0, 0.0, 0.0, 0.0, 0.0, 0.0, 0.0, 0.0, 0.0, 0.0, 0.0, 0.0, 0.0, 0.0, 0.0, 0.0, 0.0, 0.0, 0.0, 0.0, 0.0, 0.0, 0.0, 0.0, 0.0, 0.0, 0.0, 0.0, 0.0, 0.0, 0.0, 0.0, 0.0, 0.0, 0.0, 0.0, 0.0, 0.0, 0.0, 0.0, 0.0, 0.0, 0.0, 0.0, 0.0, 0.0, 0.0, 0.0, 0.0, 0.0, 0.0, 0.0, 0.638, 0.5915, 0.6413, 0.5915, 0.6464, 0.6831, 0.6318, 0.6831, 0.0, 0.0, 0.0, 0.0, 0.0, 0.0, 0.0, 0.0, 0.0, 0.0, 0.0, 0.0, 0.0, 0.0, 0.0, 0.0, 0.0, 0.0, 0.0, 0.0, 0.0, 0.0, 0.0, 0.0, 0.0, 0.0, 0.0, 0.0, 0.0, 0.0, 0.0, 0.0, 0.0, 0.0, 0.0, 0.0, 0.0, 0.0, 0.0, 0.0, 0.0, 0.0, 0.0, 0.0, 0.0, 0.0, 0.0, 0.0, 0.0, 0.0, 0.0, 0.0, 0.0, 0.0, 0.0, 0.0, 0.0, 0.0, 0.0, 0.0, 0.0, 0.0, 0.0, 0.0, 0.0, 0.0, 0.0, 0.0, 0.0, 0.0, 0.0, 0.0, 0.0, 0.0, 0.0, 0.0, 0.0, 0.0, 0.0, 0.0, 0.0, 0.0, 0.0, 0.0, 0.0, 0.0, 0.0, 0.0, 0.0, 0.0, 0.0, 0.0, 0.0, 0.0, 0.0, 0.0, 0.0, 0.0, 0.0, 0.0, 0.0, 0.0, 0.0, 0.0, 0.0, 0.0, 0.0, 0.0, 0.0, 0.0, 0.0, 0.0, 0.0, 0.0, 0.0, 0.0, 0.0, 0.0, 0.0, 0.0, 0.0, 0.0, 0.0, 0.0, 0.0, 0.0, 0.0, 0.0, 0.0, 0.0, 0.0, 0.0, 0.0, 0.0, 0.0, 0.0, 0.0, 0.0, 0.0, 0.0, 0.0, 0.0, 0.0, 0.0, 0.0, 0.0, 0.0, 0.0, 0.0, 0.0, 0.0, 0.0, 0.0, 0.0, 0.0, 0.0, 0.0, 0.0, 0.0, 0.0, 0.6464, 0.6831, 0.6608, 0.6833, 0.6608, 1.0, 0.6464, 0.9998, 0.0, 0.0, 0.0, 0.0, 0.0, 0.0, 0.0, 0.0, 0.0, 0.0, 0.0, 0.0, 0.0, 0.0, 0.0, 0.0, 0.0, 0.0, 0.0, 0.0, 0.0, 0.0, 0.0, 0.0, 0.0, 0.0, 0.0, 0.0, 0.0, 0.0, 0.0, 0.0, 0.0, 0.0, 0.0, 0.0, 0.0, 0.0, 0.0, 0.0, 0.0, 0.0, 0.0, 0.0, 0.0, 0.0, 0.0, 0.0, 0.0, 0.0, 0.0, 0.0, 0.0, 0.0, 0.0, 0.0, 0.0, 0.0, 0.0, 0.0, 0.0, 0.0, 0.0, 0.0, 0.0, 0.0, 0.0, 0.0, 0.0, 0.0, 0.0, 0.0, 0.0, 0.0, 0.0, 0.0, 0.0, 0.0, 0.0, 0.0, 0.0, 0.0, 0.0, 0.0, 0.0, 0.0, 0.0, 0.0, 0.0, 0.0, 0.0, 0.0, 0.0, 0.0, 0.0, 0.0, 0.0, 0.0, 0.0, 0.0, 0.0, 0.0, 0.0, 0.0, 0.6318, 0.6831, 0.6464, 0.6831, 0.6464, 0.9998, 0.6318, 0.9998, 0.0, 0.0, 0.0, 0.0, 0.0, 0.0, 0.0, 0.0, 0.0, 0.0, 0.0, 0.0, 0.0, 0.0, 0.0, 0.0, 0.0, 0.0, 0.0, 0.0, 0.0, 0.0, 0.0, 0.0, 0.0, 0.0, 0.0, 0.0, 0.0, 0.0, 0.0, 0.0, 0.0, 0.0, 0.0, 0.0, 0.0, 0.0, 0.0, 0.0, 0.0, 0.0, 0.0, 0.0, 0.0, 0.0, 0.0, 0.0, 0.0, 0.0, 0.0, 0.0, 0.0, 0.0, 0.0, 0.0, 0.0, 0.0, 0.0, 0.0, 0.0, 0.0, 0.0, 0.0, 0.0, 0.0, 0.0, 0.0, 0.0, 0.0, 0.0, 0.0, 0.0, 0.0, 0.0, 0.0, 0.0, 0.0, 0.0, 0.0, 0.0, 0.0, 0.0, 0.0, 0.0, 0.0, 0.0, 0.0, 0.0, 0.0, 0.0, 0.0, 0.0, 0.0, 0.0, 0.0, 0.0, 0.0, 0.0, 0.0, 0.0, 0.0, 0.0, 0.0, 0.0, 0.0, 0.0, 0.0, 0.0, 0.0, 0.0, 0.0, 0.0, 0.0, 0.0, 0.0, 0.0, 0.0, 0.0, 0.0, 0.0, 0.0, 0.0, 0.0, 0.0, 0.0, 0.0, 0.0, 0.0, 0.0, 0.0, 0.0, 0.0, 0.0, 0.0, 0.0, 0.0, 0.0, 0.0, 0.0, 0.0, 0.0, 0.0, 0.0, 0.0, 0.0, 0.0, 0.0, 0.0, 0.0, 0.0, 0.0, 0.0, 0.0, 0.0, 0.0, 0.0, 0.0, 0.0, 0.0, 0.6042, 0.3032, 0.5902, 0.2988, 0.6155, 0.2373, 0.6171, 0.2378, 0.0, 0.0, 0.0, 0.0, 0.0, 0.0, 0.0, 0.0, 0.0, 0.0, 0.0, 0.0, 0.0, 0.0, 0.0, 0.0, 0.0, 0.0, 0.0, 0.0, 0.0, 0.0, 0.0, 0.0, 0.0, 0.0, 0.0, 0.0, 0.0, 0.0, 0.0, 0.0, 0.0, 0.0, 0.0, 0.0, 0.0, 0.0, 0.0, 0.0, 0.0, 0.0, 0.0, 0.0, 0.0, 0.0, 0.0, 0.0, 0.0, 0.0, 0.0, 0.0, 0.0, 0.0, 0.0, 0.0, 0.0, 0.0, 0.0, 0.0, 0.0, 0.0, 0.0, 0.0, 0.0, 0.0, 0.0, 0.0, 0.0, 0.0, 0.0, 0.0, 0.0, 0.0, 0.0, 0.0, 0.0, 0.0, 0.0, 0.0, 0.0, 0.0, 0.0, 0.0, 0.0, 0.0, 0.0, 0.0, 0.0, 0.0, 0.0, 0.0, 0.0, 0.0, 0.0, 0.0, 0.0, 0.0, 0.0, 0.0, 0.0, 0.0, 0.0, 0.0, 0.6188, 0.3047, 0.6042, 0.3032, 0.6171, 0.2378, 0.6188, 0.2379, 0.0, 0.0, 0.0, 0.0, 0.0, 0.0, 0.0, 0.0, 0.0, 0.0, 0.0, 0.0, 0.0, 0.0, 0.0, 0.0, 0.0, 0.0, 0.0, 0.0, 0.0, 0.0, 0.0, 0.0, 0.0, 0.0, 0.0, 0.0, 0.0, 0.0, 0.0, 0.0, 0.0, 0.0, 0.0, 0.0, 0.0, 0.0, 0.0, 0.0, 0.0, 0.0, 0.0, 0.0, 0.0, 0.0, 0.0, 0.0, 0.0, 0.0, 0.0, 0.0, 0.0, 0.0, 0.0, 0.0, 0.0, 0.0, 0.0, 0.0, 0.0, 0.0, 0.0, 0.0, 0.0, 0.0, 0.0, 0.0, 0.0, 0.0, 0.0, 0.0, 0.0, 0.0, 0.0, 0.0, 0.0, 0.0, 0.0, 0.0, 0.02072, 0.9088, 0.007326, 0.8774, 0.07908, 0.854, 0.08652, 0.8717, 0.1916, 0.653, 0.2254, 0.6598, 0.204, 0.7333, 0.1848, 0.7293, 0.3098, 0.9386, 0.2855, 0.9625, 0.2375, 0.9042, 0.2512, 0.8909, 0.0003525, 0.8441, 0.0001001, 0.8099, 0.07537, 0.8161, 0.07531, 0.8352, 0.2574, 0.673, 0.2861, 0.6922, 0.2382, 0.752, 0.222, 0.741, 0.2569, 0.9811, 0.2252, 0.9937, 0.2034, 0.9212, 0.2213, 0.9144, 0.006597, 0.7764, 0.0196, 0.7448, 0.08682, 0.7799, 0.07925, 0.7974, 0.2252, 0.9937, 0.1916, 0.9999, 0.1844, 0.9244, 0.2034, 0.9212, 0.3104, 0.7166, 0.3296, 0.7453, 0.2626, 0.7821, 0.2519, 0.7659, 0.03859, 0.7163, 0.06284, 0.6921, 0.1117, 0.7506, 0.09778, 0.7642, 0.1575, 0.9995, 0.1242, 0.9925, 0.1459, 0.9193, 0.1649, 0.9237, 0.3427, 0.7772, 0.3493, 0.8109, 0.2736, 0.8192, 0.2699, 0.8002, 0.09142, 0.673, 0.1232, 0.6598, 0.1461, 0.7327, 0.128, 0.74, 0.09271, 0.9794, 0.06429, 0.9607, 0.1112, 0.9012, 0.1276, 0.9119, 0.3492, 0.8453, 0.3423, 0.8789, 0.2695, 0.8575, 0.2734, 0.8386, 0.03997, 0.9369, 0.02072, 0.9088, 0.08652, 0.8717, 0.09737, 0.8876, 0.1571, 0.653, 0.1916, 0.653, 0.1848, 0.7293, 0.1653, 0.7291, 0.329, 0.9104, 0.3098, 0.9386, 0.2512, 0.8909, 0.262, 0.8752, 0.007326, 0.8774, 0.0003525, 0.8441, 0.07531, 0.8352, 0.07908, 0.854, 0.2254, 0.6598, 0.2574, 0.673, 0.222, 0.741, 0.204, 0.7333, 0.2855, 0.9625, 0.2569, 0.9811, 0.2213, 0.9144, 0.2375, 0.9042, 0.0001001, 0.8099, 0.006597, 0.7764, 0.07925, 0.7974, 0.07537, 0.8161, 0.2861, 0.6922, 0.3104, 0.7166, 0.2519, 0.7659, 0.2382, 0.752, 0.0196, 0.7448, 0.03859, 0.7163, 0.09778, 0.7642, 0.08682, 0.7799, 0.1916, 0.9999, 0.1575, 0.9995, 0.1649, 0.9237, 0.1844, 0.9244, 0.3296, 0.7453, 0.3427, 0.7772, 0.2699, 0.8002, 0.2626, 0.7821, 0.06284, 0.6921, 0.09142, 0.673, 0.128, 0.74, 0.1117, 0.7506, 0.1242, 0.9925, 0.09271, 0.9794, 0.1276, 0.9119, 0.1459, 0.9193, 0.3493, 0.8109, 0.3492, 0.8453, 0.2734, 0.8386, 0.2736, 0.8192, 0.06429, 0.9607, 0.03997, 0.9369, 0.09737, 0.8876, 0.1112, 0.9012, 0.1232, 0.6598, 0.1571, 0.653, 0.1653, 0.7291, 0.1461, 0.7327, 0.3423, 0.8789, 0.329, 0.9104, 0.262, 0.8752, 0.2695, 0.8575, 0.0, 0.0, 0.0, 0.0, 0.0, 0.0, 0.0, 0.0, 0.0, 0.0, 0.0, 0.0, 0.0, 0.0, 0.0, 0.0, 0.0, 0.0, 0.0, 0.0, 0.0, 0.0, 0.0, 0.0, 0.0, 0.0, 0.0, 0.0, 0.0, 0.0, 0.0, 0.0, 0.0, 0.0, 0.0, 0.0, 0.0, 0.0, 0.0, 0.0, 0.0, 0.0, 0.0, 0.0, 0.0, 0.0, 0.0, 0.0, 0.0, 0.0, 0.0, 0.0, 0.0, 0.0, 0.0, 0.0, 0.0, 0.0, 0.0, 0.0, 0.0, 0.0, 0.0, 0.0, 0.0, 0.0, 0.0, 0.0, 0.0, 0.0, 0.0, 0.0, 0.0, 0.0, 0.0, 0.0, 0.0, 0.0, 0.0, 0.0, 0.5951, 0.3858, 0.5955, 0.3899, 0.5907, 0.3908, 0.5902, 0.3858, 0.0, 0.0, 0.0, 0.0, 0.0, 0.0, 0.0, 0.0, 0.0, 0.0, 0.0, 0.0, 0.0, 0.0, 0.0, 0.0, 0.0, 0.0, 0.0, 0.0, 0.0, 0.0, 0.0, 0.0, 0.0, 0.0, 0.0, 0.0, 0.0, 0.0, 0.0, 0.0, 0.0, 0.0, 0.0, 0.0, 0.0, 0.0, 0.0, 0.0, 0.0, 0.0, 0.0, 0.0, 0.0, 0.0, 0.0, 0.0, 0.0, 0.0, 0.0, 0.0, 0.0, 0.0, 0.0, 0.0, 0.0, 0.0, 0.0, 0.0, 0.0, 0.0, 0.0, 0.0, 0.0, 0.0, 0.0, 0.0, 0.0, 0.0, 0.0, 0.0, 0.0, 0.0, 0.0, 0.0, 0.0, 0.0, 0.0, 0.0, 0.0, 0.0, 0.0, 0.0, 0.0, 0.0, 0.0, 0.0, 0.0, 0.0, 0.0, 0.0, 0.0, 0.0, 0.0, 0.0, 0.0, 0.0, 0.0, 0.0, 0.0, 0.0, 0.0, 0.0, 0.5955, 0.3816, 0.5951, 0.3858, 0.5902, 0.3858, 0.5907, 0.3807, 0.0, 0.0, 0.0, 0.0, 0.0, 0.0, 0.0, 0.0, 0.0, 0.0, 0.0, 0.0, 0.0, 0.0, 0.0, 0.0, 0.0, 0.0, 0.0, 0.0, 0.0, 0.0, 0.0, 0.0, 0.0, 0.0, 0.0, 0.0, 0.0, 0.0, 0.0, 0.0, 0.0, 0.0, 0.0, 0.0, 0.0, 0.0, 0.0, 0.0, 0.0, 0.0, 0.0, 0.0, 0.0, 0.0, 0.0, 0.0, 0.0, 0.0, 0.0, 0.0, 0.0, 0.0, 0.0, 0.0, 0.2951, 0.6263, 0.296, 0.6214, 0.3006, 0.6227, 0.2998, 0.6267, 0.3315, 0.6515, 0.327, 0.6534, 0.3261, 0.649, 0.3298, 0.6475, 0.3315, 0.6061, 0.3356, 0.6089, 0.3331, 0.6125, 0.3298, 0.6102, 0.296, 0.6363, 0.2951, 0.6313, 0.2998, 0.6309, 0.3006, 0.635, 0.3222, 0.6032, 0.327, 0.6042, 0.3261, 0.6086, 0.3222, 0.6078, 0.339, 0.6451, 0.3356, 0.6487, 0.3331, 0.6452, 0.3359, 0.6422, 0.3006, 0.6451, 0.2979, 0.6409, 0.3022, 0.6388, 0.3044, 0.6422, 0.3126, 0.6042, 0.3174, 0.6032, 0.3182, 0.6078, 0.3142, 0.6086, 0.3436, 0.6363, 0.3417, 0.6409, 0.3382, 0.6388, 0.3397, 0.635, 0.3081, 0.6515, 0.3041, 0.6487, 0.3072, 0.6452, 0.3105, 0.6475, 0.3445, 0.6263, 0.3445, 0.6313, 0.3405, 0.6309, 0.3405, 0.6267, 0.3006, 0.6125, 0.3041, 0.6089, 0.3072, 0.6125, 0.3044, 0.6154, 0.3174, 0.6544, 0.3126, 0.6534, 0.3142, 0.649, 0.3182, 0.6498, 0.3417, 0.6167, 0.3436, 0.6214, 0.3397, 0.6227, 0.3382, 0.6189, 0.296, 0.6214, 0.2979, 0.6167, 0.3022, 0.6189, 0.3006, 0.6227, 0.327, 0.6534, 0.3222, 0.6544, 0.3222, 0.6498, 0.3261, 0.649, 0.3356, 0.6089, 0.339, 0.6125, 0.3359, 0.6154, 0.3331, 0.6125, 0.2951, 0.6313, 0.2951, 0.6263, 0.2998, 0.6267, 0.2998, 0.6309, 0.327, 0.6042, 0.3315, 0.6061, 0.3298, 0.6102, 0.3261, 0.6086, 0.3356, 0.6487, 0.3315, 0.6515, 0.3298, 0.6475, 0.3331, 0.6452, 0.2979, 0.6409, 0.296, 0.6363, 0.3006, 0.635, 0.3022, 0.6388, 0.3174, 0.6032, 0.3222, 0.6032, 0.3222, 0.6078, 0.3182, 0.6078, 0.3417, 0.6409, 0.339, 0.6451, 0.3359, 0.6422, 0.3382, 0.6388, 0.3041, 0.6487, 0.3006, 0.6451, 0.3044, 0.6422, 0.3072, 0.6452, 0.3081, 0.6061, 0.3126, 0.6042, 0.3142, 0.6086, 0.3105, 0.6102, 0.3445, 0.6313, 0.3436, 0.6363, 0.3397, 0.635, 0.3405, 0.6309, 0.3041, 0.6089, 0.3081, 0.6061, 0.3105, 0.6102, 0.3072, 0.6125, 0.3126, 0.6534, 0.3081, 0.6515, 0.3105, 0.6475, 0.3142, 0.649, 0.3436, 0.6214, 0.3445, 0.6263, 0.3405, 0.6267, 0.3397, 0.6227, 0.2979, 0.6167, 0.3006, 0.6125, 0.3044, 0.6154, 0.3022, 0.6189, 0.3222, 0.6544, 0.3174, 0.6544, 0.3182, 0.6498, 0.3222, 0.6498, 0.339, 0.6125, 0.3417, 0.6167, 0.3382, 0.6189, 0.3359, 0.6154, 0.01259, 0.4213, 0.0001001, 0.3583, 0.3262, 0.3307, 0.3271, 0.3306, 0.4215, 0.01262, 0.4808, 0.03719, 0.3227, 0.3235, 0.3222, 0.3243, 0.5344, 0.5798, 0.4809, 0.6156, 0.3306, 0.3243, 0.3301, 0.3236, 0.0001429, 0.294, 0.01272, 0.231, 0.3245, 0.3303, 0.3253, 0.3306, 0.5342, 0.07285, 0.5797, 0.1183, 0.3239, 0.3223, 0.3232, 0.3229, 0.4214, 0.6402, 0.3583, 0.6528, 0.3309, 0.326, 0.3308, 0.3252, 0.03734, 0.1717, 0.07306, 0.1183, 0.323, 0.3293, 0.3237, 0.3299, 0.3583, 0.6528, 0.2939, 0.6527, 0.3308, 0.3269, 0.3309, 0.326, 0.6154, 0.1717, 0.64, 0.231, 0.3256, 0.3217, 0.3247, 0.3219, 0.1185, 0.07285, 0.1719, 0.03719, 0.3221, 0.3278, 0.3225, 0.3286, 0.2308, 0.64, 0.1715, 0.6153, 0.3301, 0.3286, 0.3305, 0.3278, 0.6526, 0.294, 0.6526, 0.3583, 0.3273, 0.3217, 0.3265, 0.3216, 0.2313, 0.01262, 0.2943, 0.0001001, 0.3218, 0.3261, 0.3219, 0.3269, 0.1181, 0.5796, 0.07276, 0.5341, 0.3288, 0.3299, 0.3295, 0.3294, 0.6401, 0.4214, 0.6155, 0.4808, 0.3289, 0.3224, 0.3282, 0.322, 0.03712, 0.4807, 0.01259, 0.4213, 0.3271, 0.3306, 0.328, 0.3304, 0.3585, 0.0001001, 0.4215, 0.01262, 0.3222, 0.3243, 0.3219, 0.3252, 0.5798, 0.5343, 0.5344, 0.5798, 0.3301, 0.3236, 0.3296, 0.3229, 0.0001001, 0.3583, 0.0001429, 0.294, 0.3253, 0.3306, 0.3262, 0.3307, 0.4808, 0.03719, 0.5342, 0.07285, 0.3232, 0.3229, 0.3227, 0.3235, 0.4809, 0.6156, 0.4214, 0.6402, 0.3308, 0.3252, 0.3306, 0.3243, 0.01272, 0.231, 0.03734, 0.1717, 0.3237, 0.3299, 0.3245, 0.3303, 0.5797, 0.1183, 0.6154, 0.1717, 0.3247, 0.3219, 0.3239, 0.3223, 0.07306, 0.1183, 0.1185, 0.07285, 0.3225, 0.3286, 0.323, 0.3293, 0.2939, 0.6527, 0.2308, 0.64, 0.3305, 0.3278, 0.3308, 0.3269, 0.64, 0.231, 0.6526, 0.294, 0.3265, 0.3216, 0.3256, 0.3217, 0.1719, 0.03719, 0.2313, 0.01262, 0.3219, 0.3269, 0.3221, 0.3278, 0.1715, 0.6153, 0.1181, 0.5796, 0.3295, 0.3294, 0.3301, 0.3286, 0.6526, 0.3583, 0.6401, 0.4214, 0.3282, 0.322, 0.3273, 0.3217, 0.07276, 0.5341, 0.03712, 0.4807, 0.328, 0.3304, 0.3288, 0.3299, 0.2943, 0.0001001, 0.3585, 0.0001001, 0.3219, 0.3252, 0.3218, 0.3261, 0.6155, 0.4808, 0.5798, 0.5343, 0.3296, 0.3229, 0.3289, 0.3224, 0.03942, 1.012, 0.001083, 1.013, -0.007135, 0.00202, 0.03121, 0.0009359, 0.1539, 1.009, 0.09102, 1.011, 0.0828, -0.0005233, 0.1457, -0.002301, 0.3035, 1.005, 0.2256, 1.007, 0.2174, -0.00433, 0.2952, -0.006531, 0.4653, 1.0, 0.3844, 1.002, 0.3762, -0.00882, 0.4571, -0.01111, 0.09102, 1.011, 0.03942, 1.012, 0.03121, 0.0009359, 0.0828, -0.0005233, 0.2256, 1.007, 0.1539, 1.009, 0.1457, -0.002301, 0.2174, -0.00433, 0.3844, 1.002, 0.3035, 1.005, 0.2952, -0.006531, 0.3762, -0.00882, 0.5432, 0.998, 0.4653, 1.0, 0.4571, -0.01111, 0.5349, -0.01331])
me_circle.materials.append(mat_material)
me_circle.materials.append(mat_material_001)
me_circle.use_remesh_preserve_volume = False
me_circle.use_remesh_preserve_attributes = False
me_circle.use_mirror_vertex_groups = False
me_circle.update()

# ---- objects
ob_lamp_003 = bpy.data.objects.new('Lamp.003', light_lamp_003)
ob_lamp_002 = bpy.data.objects.new('Lamp.002', light_lamp_002)
ob_lamp_001 = bpy.data.objects.new('Lamp.001', light_lamp_001)
ob_circle = bpy.data.objects.new('Circle', me_circle)
ob_lamp = bpy.data.objects.new('Lamp', light_lamp)
ob_camera = bpy.data.objects.new('Camera', cam_camera)

# ---- transforms, parenting, visibility, modifiers, constraints
ob_lamp_003.location = (-4.038, -1.996, 7.149)
ob_lamp_003.rotation_euler = (0.6503, 0.05522, 1.866)
ob_lamp_003.lock_rotations_4d = False
ob_lamp_003.empty_display_type = 'ARROWS'
ob_lamp_003.color = (0.0, 0.0, 0.0, 0.0)
ob_lamp_003.lineart.crease_threshold = 0.0
ob_lamp_002.location = (-0.8722, 6.039, 6.215)
ob_lamp_002.rotation_euler = (0.6503, 0.05522, 1.866)
ob_lamp_002.lock_rotations_4d = False
ob_lamp_002.empty_display_type = 'ARROWS'
ob_lamp_002.color = (0.0, 0.0, 0.0, 0.0)
ob_lamp_002.lineart.crease_threshold = 0.0
ob_lamp_001.location = (-5.993, 2.761, 6.276)
ob_lamp_001.rotation_euler = (0.6503, 0.05522, 1.866)
ob_lamp_001.lock_rotations_4d = False
ob_lamp_001.empty_display_type = 'ARROWS'
ob_lamp_001.color = (0.0, 0.0, 0.0, 0.0)
ob_lamp_001.lineart.crease_threshold = 0.0
ob_circle.location = (-5.807, 0.7152, 2.75)
ob_circle.lineart.crease_threshold = 0.0
ob_lamp.location = (4.076, 1.005, 5.904)
ob_lamp.rotation_euler = (0.6503, 0.05522, 1.866)
ob_lamp.lock_rotations_4d = False
ob_lamp.empty_display_type = 'ARROWS'
ob_lamp.color = (0.0, 0.0, 0.0, 0.0)
ob_lamp.lineart.crease_threshold = 0.0
ob_camera.location = (7.481, -6.508, 5.344)
ob_camera.rotation_euler = (1.109, 0.01082, 0.8149)
ob_camera.lock_rotations_4d = False
ob_camera.empty_display_type = 'ARROWS'
ob_camera.color = (0.0, 0.0, 0.0, 0.0)
ob_camera.display_type = 'WIRE'
ob_camera.lineart.crease_threshold = 0.0

# ---- collection membership
col_collection_1.objects.link(ob_lamp_003)
col_collection_1.objects.link(ob_lamp_002)
col_collection_1.objects.link(ob_lamp_001)
col_collection_1.objects.link(ob_circle)
col_collection_1.objects.link(ob_lamp)
col_collection_1.objects.link(ob_camera)

# ---- scene / render settings (as saved in the file)
scene.camera = ob_camera
scene.frame_start = 1; scene.frame_end = 250; scene.frame_set(1)
scene.render.engine = 'BLENDER_EEVEE_NEXT'
scene.render.resolution_percentage = 50
scene.render.dither_intensity = 0.0
scene.cycles.use_denoising = False
scene.cycles.samples = 10
scene.cycles.sampling_pattern = 'TABULATED_SOBOL'
scene.cycles.light_sampling_threshold = 0.0
scene.cycles.use_adaptive_sampling = False
scene.cycles.use_light_tree = False
scene.cycles.blur_glossy = 0.0
scene.cycles.pixel_filter_type = 'GAUSSIAN'
scene.cycles.sample_clamp_indirect = 0.0
scene.view_settings.view_transform = 'Standard'
bpy.context.view_layer.update()
